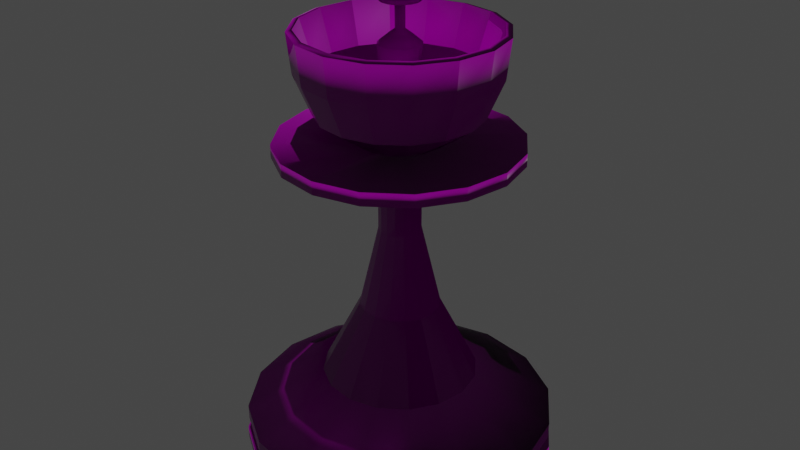 # Source: Prakt67.blend  (saved by Blender 4.0.36; exported with 4.5.12 LTS)
import bpy
from mathutils import Matrix  # noqa: F401  (used for matrix-valued properties, if any)

bpy.ops.wm.read_factory_settings(use_empty=True)
scene = bpy.context.scene
scene.name = 'Scene'

# ---- collections
col_collection = bpy.data.collections.new('Collection'); scene.collection.children.link(col_collection)

# ---- images (referenced by path relative to the original .blend; pixels are not part of the script)
import os
ASSET_DIR = os.environ.get("B2B_ASSET_DIR", "")  # directory of the original .blend (textures are referenced by path, not embedded)
HERE = os.path.dirname(os.path.abspath(__file__))  # packed textures are extracted next to this script under _unpacked/

def load_image(name, relpath, width, height, colorspace="sRGB"):
    """Load a texture the original file referenced (path relative to the .blend, or extracted next to this script)."""
    p = next((c for c in (os.path.join(HERE, relpath), os.path.join(ASSET_DIR, relpath)) if relpath and os.path.exists(c)), "")
    if p:
        img = bpy.data.images.load(p, check_existing=True)
        img.name = name
    else:  # same state as the original file: an image datablock whose file is absent (Cycles renders it pink)
        img = bpy.data.images.new(name, width, height)
        img.source = "FILE"
        img.filepath = "//" + (relpath or name)
    img.colorspace_settings.name = colorspace
    return img
img_wood067_1k_jpg_displacement_jpg = load_image('Wood067_1K-JPG_Displacement.jpg', 'Дерево/Wood067_1K-JPG_Displacement.jpg', 1024, 1024, 'Non-Color')
img_wood067_1k_jpg_color_jpg_001 = load_image('Wood067_1K-JPG_Color.jpg.001', 'Дерево/Wood067_1K-JPG_Color.jpg', 1024, 1024, 'sRGB')
img_wood067_1k_jpg_roughness_jpg = load_image('Wood067_1K-JPG_Roughness.jpg', 'Дерево/Wood067_1K-JPG_Roughness.jpg', 1024, 1024, 'Non-Color')
img_wood067_1k_jpg_normalgl_jpg = load_image('Wood067_1K-JPG_NormalGL.jpg', 'Дерево/Wood067_1K-JPG_NormalGL.jpg', 1024, 1024, 'Non-Color')

# ---- materials (node trees are filled in below, after node groups)
mat_material = bpy.data.materials.new('Material')
mat_material.use_transparent_shadow = False

# ---- material node trees
mat_material.use_nodes = True; mat_material.node_tree.nodes.clear()
_N = mat_material.node_tree.nodes; _L = mat_material.node_tree.links
n0 = _N.new('NodeFrame'); n0.name = 'Frame'; n0.location = (-1270, 340)
n0.label = 'Mapping'
n0.width = 400
n1 = _N.new('NodeFrame'); n1.name = 'Frame.001'; n1.location = (-628, 540)
n1.label = 'Textures'
n1.width = 358
n2 = _N.new('ShaderNodeOutputMaterial'); n2.name = 'Material Output'; n2.location = (300, 300)
n3 = _N.new('ShaderNodeTexImage'); n3.name = 'Image Texture'; n3.location = (88, -880)
n3.label = 'Displacement'
n3.image = img_wood067_1k_jpg_displacement_jpg
n4 = _N.new('ShaderNodeDisplacement'); n4.name = 'Displacement'; n4.location = (110, -400)
n4.inputs[2].default_value = 1.0
n5 = _N.new('ShaderNodeTexImage'); n5.name = 'Image Texture.001'; n5.location = (88, -40)
n5.label = 'Base Color'
n5.image = img_wood067_1k_jpg_color_jpg_001
n5.extension = 'EXTEND'
n6 = _N.new('ShaderNodeTexImage'); n6.name = 'Image Texture.002'; n6.location = (88, -320)
n6.label = 'Roughness'
n6.image = img_wood067_1k_jpg_roughness_jpg
n7 = _N.new('ShaderNodeTexImage'); n7.name = 'Image Texture.003'; n7.location = (88, -600)
n7.label = 'Normal'
n7.image = img_wood067_1k_jpg_normalgl_jpg
n8 = _N.new('ShaderNodeMapping'); n8.name = 'Mapping'; n8.location = (230, -40)
n9 = _N.new('NodeReroute'); n9.name = 'Reroute'; n9.location = (38, -596)
n9.width = 16
n9.socket_idname = 'NodeSocketVector'
n10 = _N.new('ShaderNodeTexCoord'); n10.name = 'Texture Coordinate'; n10.location = (30, -40)
n11 = _N.new('ShaderNodeBsdfPrincipled'); n11.name = 'Principled BSDF'; n11.location = (10, 300)
n11.inputs[3].default_value = 1.45
n12 = _N.new('ShaderNodeNormalMap'); n12.name = 'Normal Map'; n12.location = (-240, -60)
n12.uv_map = 'UVMap'
n12.inputs[0].default_value = 5.7
n3.parent = n1
n5.parent = n1
n6.parent = n1
n7.parent = n1
n8.parent = n0
n9.parent = n1
n10.parent = n0
_L.new(n11.outputs[0], n2.inputs[0])
_L.new(n3.outputs[0], n4.inputs[0])
_L.new(n4.outputs[0], n2.inputs[2])
_L.new(n5.outputs[0], n11.inputs[0])
_L.new(n7.outputs[0], n12.inputs[1])
_L.new(n12.outputs[0], n11.inputs[5])
_L.new(n9.outputs[0], n5.inputs[0])
_L.new(n9.outputs[0], n6.inputs[0])
_L.new(n9.outputs[0], n7.inputs[0])
_L.new(n9.outputs[0], n3.inputs[0])
_L.new(n8.outputs[0], n9.inputs[0])
_L.new(n10.outputs[2], n8.inputs[0])
_L.new(n6.outputs[0], n11.inputs[2])
n2.is_active_output = True

# ---- world
world_world = bpy.data.worlds.new('World'); scene.world = world_world
world_world.use_nodes = True; world_world.node_tree.nodes.clear()
_N = world_world.node_tree.nodes; _L = world_world.node_tree.links
n0 = _N.new('ShaderNodeOutputWorld'); n0.name = 'World Output'; n0.location = (300, 300)
n1 = _N.new('ShaderNodeBackground'); n1.name = 'Background'; n1.location = (10, 300)
n1.inputs[0].default_value = (0.05088, 0.05088, 0.05088, 1.0)
_L.new(n1.outputs[0], n0.inputs[0])
n0.is_active_output = True
world_world.color = (0.05088, 0.05088, 0.05088)
world_world.use_sun_shadow = False
world_world.sun_shadow_jitter_overblur = 0.0

# ---- lights
light_sun = bpy.data.lights.new('Sun', 'SUN')
light_sun.transmission_factor = 0.0
light_sun.energy = 1.0

# ---- meshes
me_plane = bpy.data.meshes.new('Plane')
me_plane.from_pydata([(0.0, 0.0, 0.0), (6.344e-18, -0.2991, 0.02857), (6.344e-18, -0.4, 0.02857), (-1.972e-32, -0.4, -8.882e-17), (6.344e-18, -0.2991, 0.05715), (6.344e-18, -0.3958, 0.05715), (6.344e-18, -0.3958, 0.09671), (0.004348, -0.3958, 0.09671), (0.004348, -0.198, 0.2022), (0.004348, -0.1013, 0.3934), (0.004348, -0.05297, 0.6), (0.004348, -0.05297, 0.7978), (0.004348, -0.3013, 0.7978), (0.004348, -0.3013, 0.8308), (0.004348, -0.1035, 0.8308), (0.004348, -0.2024, 0.899), (0.004348, -0.2442, 0.9979), (0.004348, -0.2552, 1.097), (0.004348, -0.2398, 1.101), (0.004348, -0.2068, 0.9979), (0.004348, -0.1057, 0.9033), (0.004348, -0.04418, 0.9012), (0.004348, -0.0222, 1.002), (0.004348, -0.05077, 1.026), (0.004348, -0.05297, 1.064), (0.004348, -0.02879, 1.084), (0.004348, -0.01121, 1.097), (0.004348, -0.01121, 1.162), (0.004348, -0.0481, 1.162), (0.004348, -0.0481, 1.177), (0.004348, -0.01121, 1.177), (0.004348, -0.01121, 1.211), (0.004348, -0.002306, 1.211), (0.1145, -0.2764, 0.02857), (0.1531, -0.3696, 0.02857), (0.1531, -0.3696, -8.882e-17), (0.1145, -0.2764, 0.05715), (0.1515, -0.3657, 0.05715), (0.1515, -0.3657, 0.09671), (0.1555, -0.3641, 0.09671), (0.0798, -0.1813, 0.2022), (0.04279, -0.09195, 0.3934), (0.02429, -0.04727, 0.6), (0.02429, -0.04727, 0.7978), (0.1193, -0.2767, 0.7978), (0.1193, -0.2767, 0.8308), (0.04363, -0.09398, 0.8308), (0.08148, -0.1854, 0.899), (0.09746, -0.2239, 0.9979), (0.1017, -0.2341, 1.097), (0.09578, -0.2199, 1.101), (0.08317, -0.1894, 0.9979), (0.04447, -0.09601, 0.9033), (0.02092, -0.03915, 0.9012), (0.01251, -0.01885, 1.002), (0.02345, -0.04524, 1.026), (0.02429, -0.04727, 1.064), (0.01504, -0.02494, 1.084), (0.008306, -0.008692, 1.097), (0.008306, -0.008692, 1.162), (0.02242, -0.04277, 1.162), (0.02242, -0.04277, 1.177), (0.008306, -0.008692, 1.177), (0.008306, -0.008692, 1.211), (0.004899, -0.0004664, 1.211), (0.2115, -0.2115, 0.02857), (0.2829, -0.2829, 0.02857), (0.2829, -0.2829, -8.882e-17), (0.2115, -0.2115, 0.05715), (0.2799, -0.2799, 0.05715), (0.2799, -0.2799, 0.09671), (0.283, -0.2768, 0.09671), (0.1431, -0.137, 0.2022), (0.07472, -0.06857, 0.3934), (0.04053, -0.03438, 0.6), (0.04053, -0.03438, 0.7978), (0.2162, -0.21, 0.7978), (0.2162, -0.21, 0.8308), (0.07628, -0.07013, 0.8308), (0.1462, -0.1401, 0.899), (0.1757, -0.1696, 0.9979), (0.1835, -0.1774, 1.097), (0.1726, -0.1665, 1.101), (0.1493, -0.1432, 0.9979), (0.07783, -0.07168, 0.9033), (0.03431, -0.02816, 0.9012), (0.01877, -0.01262, 1.002), (0.03898, -0.03283, 1.026), (0.04053, -0.03438, 1.064), (0.02343, -0.01729, 1.084), (0.011, -0.004852, 1.097), (0.011, -0.004852, 1.162), (0.03708, -0.03093, 1.162), (0.03708, -0.03093, 1.177), (0.011, -0.004852, 1.177), (0.011, -0.004852, 1.211), (0.004705, 0.001444, 1.211), (0.2764, -0.1145, 0.02857), (0.3696, -0.1531, 0.02857), (0.3696, -0.1531, -8.882e-17), (0.2764, -0.1145, 0.05715), (0.3657, -0.1515, 0.05715), (0.3657, -0.1515, 0.09671), (0.3674, -0.1475, 0.09671), (0.1846, -0.07177, 0.2022), (0.09528, -0.03476, 0.3934), (0.0506, -0.01625, 0.6), (0.0506, -0.01625, 0.7978), (0.2801, -0.1113, 0.7978), (0.2801, -0.1113, 0.8308), (0.09731, -0.0356, 0.8308), (0.1887, -0.07345, 0.899), (0.2273, -0.08943, 0.9979), (0.2374, -0.09364, 1.097), (0.2232, -0.08775, 1.101), (0.1927, -0.07513, 0.9979), (0.09934, -0.03644, 0.9033), (0.04248, -0.01289, 0.9012), (0.02217, -0.004478, 1.002), (0.04857, -0.01541, 1.026), (0.0506, -0.01625, 1.064), (0.02826, -0.007002, 1.084), (0.01202, -0.0002728, 1.097), (0.01202, -0.0002728, 1.162), (0.0461, -0.01439, 1.162), (0.0461, -0.01439, 1.177), (0.01202, -0.0002728, 1.177), (0.01202, -0.0002728, 1.211), (0.003794, 0.003134, 1.211), (0.2991, 1.308e-08, 0.02857), (0.4, 1.749e-08, 0.02857), (0.4, 1.749e-08, -8.882e-17), (0.2991, 1.308e-08, 0.05715), (0.3958, 1.73e-08, 0.05715), (0.3958, 1.73e-08, 0.09671), (0.3958, 0.004348, 0.09671), (0.198, 0.004348, 0.2022), (0.1013, 0.004348, 0.3934), (0.05297, 0.004348, 0.6), (0.05297, 0.004348, 0.7978), (0.3013, 0.004348, 0.7978), (0.3013, 0.004348, 0.8308), (0.1035, 0.004348, 0.8308), (0.2024, 0.004348, 0.899), (0.2442, 0.004348, 0.9979), (0.2552, 0.004348, 1.097), (0.2398, 0.004348, 1.101), (0.2068, 0.004348, 0.9979), (0.1057, 0.004348, 0.9033), (0.04418, 0.004348, 0.9012), (0.0222, 0.004348, 1.002), (0.05077, 0.004348, 1.026), (0.05297, 0.004348, 1.064), (0.02879, 0.004348, 1.084), (0.01121, 0.004348, 1.097), (0.01121, 0.004348, 1.162), (0.0481, 0.004348, 1.162), (0.0481, 0.004348, 1.177), (0.01121, 0.004348, 1.177), (0.01121, 0.004348, 1.211), (0.002306, 0.004348, 1.211), (0.2764, 0.1145, 0.02857), (0.3696, 0.1531, 0.02857), (0.3696, 0.1531, -8.882e-17), (0.2764, 0.1145, 0.05715), (0.3657, 0.1515, 0.05715), (0.3657, 0.1515, 0.09671), (0.3641, 0.1555, 0.09671), (0.1813, 0.0798, 0.2022), (0.09195, 0.04279, 0.3934), (0.04727, 0.02429, 0.6), (0.04727, 0.02429, 0.7978), (0.2767, 0.1193, 0.7978), (0.2767, 0.1193, 0.8308), (0.09398, 0.04363, 0.8308), (0.1854, 0.08148, 0.899), (0.2239, 0.09746, 0.9979), (0.2341, 0.1017, 1.097), (0.2199, 0.09578, 1.101), (0.1894, 0.08317, 0.9979), (0.09601, 0.04447, 0.9033), (0.03915, 0.02092, 0.9012), (0.01885, 0.01251, 1.002), (0.04524, 0.02345, 1.026), (0.04727, 0.02429, 1.064), (0.02494, 0.01504, 1.084), (0.008692, 0.008306, 1.097), (0.008692, 0.008306, 1.162), (0.04277, 0.02242, 1.162), (0.04277, 0.02242, 1.177), (0.008692, 0.008306, 1.177), (0.008692, 0.008306, 1.211), (0.0004664, 0.004899, 1.211), (0.2115, 0.2115, 0.02857), (0.2829, 0.2829, 0.02857), (0.2829, 0.2829, -8.882e-17), (0.2115, 0.2115, 0.05715), (0.2799, 0.2799, 0.05715), (0.2799, 0.2799, 0.09671), (0.2768, 0.283, 0.09671), (0.137, 0.1431, 0.2022), (0.06857, 0.07472, 0.3934), (0.03438, 0.04053, 0.6), (0.03438, 0.04053, 0.7978), (0.21, 0.2162, 0.7978), (0.21, 0.2162, 0.8308), (0.07013, 0.07628, 0.8308), (0.1401, 0.1462, 0.899), (0.1696, 0.1757, 0.9979), (0.1774, 0.1835, 1.097), (0.1665, 0.1726, 1.101), (0.1432, 0.1493, 0.9979), (0.07168, 0.07783, 0.9033), (0.02816, 0.03431, 0.9012), (0.01262, 0.01877, 1.002), (0.03283, 0.03898, 1.026), (0.03438, 0.04053, 1.064), (0.01729, 0.02343, 1.084), (0.004852, 0.011, 1.097), (0.004852, 0.011, 1.162), (0.03093, 0.03708, 1.162), (0.03093, 0.03708, 1.177), (0.004852, 0.011, 1.177), (0.004852, 0.011, 1.211), (-0.001444, 0.004705, 1.211), (0.1145, 0.2764, 0.02857), (0.1531, 0.3696, 0.02857), (0.1531, 0.3696, -8.882e-17), (0.1145, 0.2764, 0.05715), (0.1515, 0.3657, 0.05715), (0.1515, 0.3657, 0.09671), (0.1475, 0.3674, 0.09671), (0.07177, 0.1846, 0.2022), (0.03476, 0.09528, 0.3934), (0.01625, 0.0506, 0.6), (0.01625, 0.0506, 0.7978), (0.1113, 0.2801, 0.7978), (0.1113, 0.2801, 0.8308), (0.0356, 0.09731, 0.8308), (0.07345, 0.1887, 0.899), (0.08943, 0.2273, 0.9979), (0.09364, 0.2374, 1.097), (0.08775, 0.2232, 1.101), (0.07513, 0.1927, 0.9979), (0.03644, 0.09934, 0.9033), (0.01289, 0.04248, 0.9012), (0.004478, 0.02217, 1.002), (0.01541, 0.04857, 1.026), (0.01625, 0.0506, 1.064), (0.007002, 0.02826, 1.084), (0.0002728, 0.01202, 1.097), (0.0002728, 0.01202, 1.162), (0.01439, 0.0461, 1.162), (0.01439, 0.0461, 1.177), (0.0002728, 0.01202, 1.177), (0.0002728, 0.01202, 1.211), (-0.003134, 0.003794, 1.211), (-2.615e-08, 0.2991, 0.02857), (-3.497e-08, 0.4, 0.02857), (-3.497e-08, 0.4, -8.882e-17), (-2.615e-08, 0.2991, 0.05715), (-3.461e-08, 0.3958, 0.05715), (-3.461e-08, 0.3958, 0.09671), (-0.004348, 0.3958, 0.09671), (-0.004348, 0.198, 0.2022), (-0.004348, 0.1013, 0.3934), (-0.004348, 0.05297, 0.6), (-0.004348, 0.05297, 0.7978), (-0.004348, 0.3013, 0.7978), (-0.004348, 0.3013, 0.8308), (-0.004348, 0.1035, 0.8308), (-0.004348, 0.2024, 0.899), (-0.004348, 0.2442, 0.9979), (-0.004348, 0.2552, 1.097), (-0.004348, 0.2398, 1.101), (-0.004348, 0.2068, 0.9979), (-0.004348, 0.1057, 0.9033), (-0.004348, 0.04418, 0.9012), (-0.004348, 0.0222, 1.002), (-0.004348, 0.05077, 1.026), (-0.004348, 0.05297, 1.064), (-0.004348, 0.02879, 1.084), (-0.004348, 0.01121, 1.097), (-0.004348, 0.01121, 1.162), (-0.004348, 0.0481, 1.162), (-0.004348, 0.0481, 1.177), (-0.004348, 0.01121, 1.177), (-0.004348, 0.01121, 1.211), (-0.004348, 0.002306, 1.211), (-0.1145, 0.2764, 0.02857), (-0.1531, 0.3696, 0.02857), (-0.1531, 0.3696, -8.882e-17), (-0.1145, 0.2764, 0.05715), (-0.1515, 0.3657, 0.05715), (-0.1515, 0.3657, 0.09671), (-0.1555, 0.3641, 0.09671), (-0.0798, 0.1813, 0.2022), (-0.04279, 0.09195, 0.3934), (-0.02429, 0.04727, 0.6), (-0.02429, 0.04727, 0.7978), (-0.1193, 0.2767, 0.7978), (-0.1193, 0.2767, 0.8308), (-0.04363, 0.09398, 0.8308), (-0.08148, 0.1854, 0.899), (-0.09746, 0.2239, 0.9979), (-0.1017, 0.2341, 1.097), (-0.09578, 0.2199, 1.101), (-0.08317, 0.1894, 0.9979), (-0.04447, 0.09601, 0.9033), (-0.02092, 0.03915, 0.9012), (-0.01251, 0.01885, 1.002), (-0.02345, 0.04524, 1.026), (-0.02429, 0.04727, 1.064), (-0.01504, 0.02494, 1.084), (-0.008306, 0.008692, 1.097), (-0.008306, 0.008692, 1.162), (-0.02242, 0.04277, 1.162), (-0.02242, 0.04277, 1.177), (-0.008306, 0.008692, 1.177), (-0.008306, 0.008692, 1.211), (-0.004899, 0.0004664, 1.211), (-0.2115, 0.2115, 0.02857), (-0.2829, 0.2829, 0.02857), (-0.2829, 0.2829, -8.882e-17), (-0.2115, 0.2115, 0.05715), (-0.2799, 0.2799, 0.05715), (-0.2799, 0.2799, 0.09671), (-0.283, 0.2768, 0.09671), (-0.1431, 0.137, 0.2022), (-0.07472, 0.06857, 0.3934), (-0.04053, 0.03438, 0.6), (-0.04053, 0.03438, 0.7978), (-0.2162, 0.21, 0.7978), (-0.2162, 0.21, 0.8308), (-0.07628, 0.07013, 0.8308), (-0.1462, 0.1401, 0.899), (-0.1757, 0.1696, 0.9979), (-0.1835, 0.1774, 1.097), (-0.1726, 0.1665, 1.101), (-0.1493, 0.1432, 0.9979), (-0.07783, 0.07168, 0.9033), (-0.03431, 0.02816, 0.9012), (-0.01877, 0.01262, 1.002), (-0.03898, 0.03283, 1.026), (-0.04053, 0.03438, 1.064), (-0.02343, 0.01729, 1.084), (-0.011, 0.004852, 1.097), (-0.011, 0.004852, 1.162), (-0.03708, 0.03093, 1.162), (-0.03708, 0.03093, 1.177), (-0.011, 0.004852, 1.177), (-0.011, 0.004852, 1.211), (-0.004705, -0.001444, 1.211), (-0.2764, 0.1145, 0.02857), (-0.3696, 0.1531, 0.02857), (-0.3696, 0.1531, -8.882e-17), (-0.2764, 0.1145, 0.05715), (-0.3657, 0.1515, 0.05715), (-0.3657, 0.1515, 0.09671), (-0.3674, 0.1475, 0.09671), (-0.1846, 0.07177, 0.2022), (-0.09528, 0.03476, 0.3934), (-0.0506, 0.01625, 0.6), (-0.0506, 0.01625, 0.7978), (-0.2801, 0.1113, 0.7978), (-0.2801, 0.1113, 0.8308), (-0.09731, 0.0356, 0.8308), (-0.1887, 0.07345, 0.899), (-0.2273, 0.08943, 0.9979), (-0.2374, 0.09364, 1.097), (-0.2232, 0.08775, 1.101), (-0.1927, 0.07513, 0.9979), (-0.09934, 0.03644, 0.9033), (-0.04248, 0.01289, 0.9012), (-0.02217, 0.004478, 1.002), (-0.04857, 0.01541, 1.026), (-0.0506, 0.01625, 1.064), (-0.02826, 0.007002, 1.084), (-0.01202, 0.0002728, 1.097), (-0.01202, 0.0002728, 1.162), (-0.0461, 0.01439, 1.162), (-0.0461, 0.01439, 1.177), (-0.01202, 0.0002728, 1.177), (-0.01202, 0.0002728, 1.211), (-0.003794, -0.003134, 1.211), (-0.2991, -3.567e-09, 0.02857), (-0.4, -4.77e-09, 0.02857), (-0.4, -4.77e-09, -8.882e-17), (-0.2991, -3.567e-09, 0.05715), (-0.3958, -4.72e-09, 0.05715), (-0.3958, -4.72e-09, 0.09671), (-0.3958, -0.004348, 0.09671), (-0.198, -0.004348, 0.2022), (-0.1013, -0.004348, 0.3934), (-0.05297, -0.004348, 0.6), (-0.05297, -0.004348, 0.7978), (-0.3013, -0.004348, 0.7978), (-0.3013, -0.004348, 0.8308), (-0.1035, -0.004348, 0.8308), (-0.2024, -0.004348, 0.899), (-0.2442, -0.004348, 0.9979), (-0.2552, -0.004348, 1.097), (-0.2398, -0.004348, 1.101), (-0.2068, -0.004348, 0.9979), (-0.1057, -0.004348, 0.9033), (-0.04418, -0.004348, 0.9012), (-0.0222, -0.004348, 1.002), (-0.05077, -0.004348, 1.026), (-0.05297, -0.004348, 1.064), (-0.02879, -0.004348, 1.084), (-0.01121, -0.004348, 1.097), (-0.01121, -0.004348, 1.162), (-0.0481, -0.004348, 1.162), (-0.0481, -0.004348, 1.177), (-0.01121, -0.004348, 1.177), (-0.01121, -0.004348, 1.211), (-0.002306, -0.004348, 1.211), (-0.2764, -0.1145, 0.02857), (-0.3696, -0.1531, 0.02857), (-0.3696, -0.1531, -8.882e-17), (-0.2764, -0.1145, 0.05715), (-0.3657, -0.1515, 0.05715), (-0.3657, -0.1515, 0.09671), (-0.3641, -0.1555, 0.09671), (-0.1813, -0.0798, 0.2022), (-0.09195, -0.04279, 0.3934), (-0.04727, -0.02429, 0.6), (-0.04727, -0.02429, 0.7978), (-0.2767, -0.1193, 0.7978), (-0.2767, -0.1193, 0.8308), (-0.09398, -0.04363, 0.8308), (-0.1854, -0.08148, 0.899), (-0.2239, -0.09746, 0.9979), (-0.2341, -0.1017, 1.097), (-0.2199, -0.09578, 1.101), (-0.1894, -0.08317, 0.9979), (-0.09601, -0.04447, 0.9033), (-0.03915, -0.02092, 0.9012), (-0.01885, -0.01251, 1.002), (-0.04524, -0.02345, 1.026), (-0.04727, -0.02429, 1.064), (-0.02494, -0.01504, 1.084), (-0.008692, -0.008306, 1.097), (-0.008692, -0.008306, 1.162), (-0.04277, -0.02242, 1.162), (-0.04277, -0.02242, 1.177), (-0.008692, -0.008306, 1.177), (-0.008692, -0.008306, 1.211), (-0.0004664, -0.004899, 1.211), (-0.2115, -0.2115, 0.02857), (-0.2829, -0.2829, 0.02857), (-0.2829, -0.2829, -8.882e-17), (-0.2115, -0.2115, 0.05715), (-0.2799, -0.2799, 0.05715), (-0.2799, -0.2799, 0.09671), (-0.2768, -0.283, 0.09671), (-0.137, -0.1431, 0.2022), (-0.06857, -0.07472, 0.3934), (-0.03438, -0.04053, 0.6), (-0.03438, -0.04053, 0.7978), (-0.21, -0.2162, 0.7978), (-0.21, -0.2162, 0.8308), (-0.07013, -0.07628, 0.8308), (-0.1401, -0.1462, 0.899), (-0.1696, -0.1757, 0.9979), (-0.1774, -0.1835, 1.097), (-0.1665, -0.1726, 1.101), (-0.1432, -0.1493, 0.9979), (-0.07168, -0.07783, 0.9033), (-0.02816, -0.03431, 0.9012), (-0.01262, -0.01877, 1.002), (-0.03283, -0.03898, 1.026), (-0.03438, -0.04053, 1.064), (-0.01729, -0.02343, 1.084), (-0.004852, -0.011, 1.097), (-0.004852, -0.011, 1.162), (-0.03093, -0.03708, 1.162), (-0.03093, -0.03708, 1.177), (-0.004852, -0.011, 1.177), (-0.004852, -0.011, 1.211), (0.001444, -0.004705, 1.211), (-0.1145, -0.2764, 0.02857), (-0.1531, -0.3696, 0.02857), (-0.1531, -0.3696, -8.882e-17), (-0.1145, -0.2764, 0.05715), (-0.1515, -0.3657, 0.05715), (-0.1515, -0.3657, 0.09671), (-0.1475, -0.3674, 0.09671), (-0.07177, -0.1846, 0.2022), (-0.03476, -0.09528, 0.3934), (-0.01625, -0.0506, 0.6), (-0.01625, -0.0506, 0.7978), (-0.1113, -0.2801, 0.7978), (-0.1113, -0.2801, 0.8308), (-0.0356, -0.09731, 0.8308), (-0.07345, -0.1887, 0.899), (-0.08943, -0.2273, 0.9979), (-0.09364, -0.2374, 1.097), (-0.08775, -0.2232, 1.101), (-0.07513, -0.1927, 0.9979), (-0.03644, -0.09934, 0.9033), (-0.01289, -0.04248, 0.9012), (-0.004478, -0.02217, 1.002), (-0.01541, -0.04857, 1.026), (-0.01625, -0.0506, 1.064), (-0.007002, -0.02826, 1.084), (-0.0002728, -0.01202, 1.097), (-0.0002728, -0.01202, 1.162), (-0.01439, -0.0461, 1.162), (-0.01439, -0.0461, 1.177), (-0.0002728, -0.01202, 1.177), (-0.0002728, -0.01202, 1.211), (0.003134, -0.003794, 1.211)], [], [(4, 5, 37, 36), (36, 37, 69, 68), (68, 69, 101, 100), (100, 101, 133, 132), (132, 133, 165, 164), (164, 165, 197, 196), (196, 197, 229, 228), (228, 229, 261, 260), (260, 261, 293, 292), (292, 293, 325, 324), (324, 325, 357, 356), (356, 357, 389, 388), (388, 389, 421, 420), (420, 421, 453, 452), (452, 453, 485, 484), (484, 485, 5, 4), (1, 4, 36, 33), (33, 36, 68, 65), (65, 68, 100, 97), (97, 100, 132, 129), (129, 132, 164, 161), (161, 164, 196, 193), (193, 196, 228, 225), (225, 228, 260, 257), (257, 260, 292, 289), (289, 292, 324, 321), (321, 324, 356, 353), (353, 356, 388, 385), (385, 388, 420, 417), (417, 420, 452, 449), (449, 452, 484, 481), (481, 484, 4, 1), (2, 1, 33, 34), (34, 33, 65, 66), (66, 65, 97, 98), (98, 97, 129, 130), (130, 129, 161, 162), (162, 161, 193, 194), (194, 193, 225, 226), (226, 225, 257, 258), (258, 257, 289, 290), (290, 289, 321, 322), (322, 321, 353, 354), (354, 353, 385, 386), (386, 385, 417, 418), (418, 417, 449, 450), (450, 449, 481, 482), (482, 481, 1, 2), (3, 2, 34, 35), (35, 34, 66, 67), (67, 66, 98, 99), (99, 98, 130, 131), (131, 130, 162, 163), (163, 162, 194, 195), (195, 194, 226, 227), (227, 226, 258, 259), (259, 258, 290, 291), (291, 290, 322, 323), (323, 322, 354, 355), (355, 354, 386, 387), (387, 386, 418, 419), (419, 418, 450, 451), (451, 450, 482, 483), (483, 482, 2, 3), (0, 3, 35), (0, 35, 67), (0, 67, 99), (0, 99, 131), (0, 131, 163), (0, 163, 195), (0, 195, 227), (0, 227, 259), (0, 259, 291), (0, 291, 323), (0, 323, 355), (0, 355, 387), (0, 387, 419), (0, 419, 451), (0, 451, 483), (0, 483, 3), (5, 6, 38, 37), (37, 38, 70, 69), (69, 70, 102, 101), (101, 102, 134, 133), (133, 134, 166, 165), (165, 166, 198, 197), (197, 198, 230, 229), (229, 230, 262, 261), (261, 262, 294, 293), (293, 294, 326, 325), (325, 326, 358, 357), (357, 358, 390, 389), (389, 390, 422, 421), (421, 422, 454, 453), (453, 454, 486, 485), (485, 486, 6, 5), (6, 7, 39, 38), (38, 39, 71, 70), (70, 71, 103, 102), (102, 103, 135, 134), (134, 135, 167, 166), (166, 167, 199, 198), (198, 199, 231, 230), (230, 231, 263, 262), (262, 263, 295, 294), (294, 295, 327, 326), (326, 327, 359, 358), (358, 359, 391, 390), (390, 391, 423, 422), (422, 423, 455, 454), (454, 455, 487, 486), (486, 487, 7, 6), (7, 8, 40, 39), (39, 40, 72, 71), (71, 72, 104, 103), (103, 104, 136, 135), (135, 136, 168, 167), (167, 168, 200, 199), (199, 200, 232, 231), (231, 232, 264, 263), (263, 264, 296, 295), (295, 296, 328, 327), (327, 328, 360, 359), (359, 360, 392, 391), (391, 392, 424, 423), (423, 424, 456, 455), (455, 456, 488, 487), (487, 488, 8, 7), (8, 9, 41, 40), (40, 41, 73, 72), (72, 73, 105, 104), (104, 105, 137, 136), (136, 137, 169, 168), (168, 169, 201, 200), (200, 201, 233, 232), (232, 233, 265, 264), (264, 265, 297, 296), (296, 297, 329, 328), (328, 329, 361, 360), (360, 361, 393, 392), (392, 393, 425, 424), (424, 425, 457, 456), (456, 457, 489, 488), (488, 489, 9, 8), (9, 10, 42, 41), (41, 42, 74, 73), (73, 74, 106, 105), (105, 106, 138, 137), (137, 138, 170, 169), (169, 170, 202, 201), (201, 202, 234, 233), (233, 234, 266, 265), (265, 266, 298, 297), (297, 298, 330, 329), (329, 330, 362, 361), (361, 362, 394, 393), (393, 394, 426, 425), (425, 426, 458, 457), (457, 458, 490, 489), (489, 490, 10, 9), (10, 11, 43, 42), (42, 43, 75, 74), (74, 75, 107, 106), (106, 107, 139, 138), (138, 139, 171, 170), (170, 171, 203, 202), (202, 203, 235, 234), (234, 235, 267, 266), (266, 267, 299, 298), (298, 299, 331, 330), (330, 331, 363, 362), (362, 363, 395, 394), (394, 395, 427, 426), (426, 427, 459, 458), (458, 459, 491, 490), (490, 491, 11, 10), (11, 12, 44, 43), (43, 44, 76, 75), (75, 76, 108, 107), (107, 108, 140, 139), (139, 140, 172, 171), (171, 172, 204, 203), (203, 204, 236, 235), (235, 236, 268, 267), (267, 268, 300, 299), (299, 300, 332, 331), (331, 332, 364, 363), (363, 364, 396, 395), (395, 396, 428, 427), (427, 428, 460, 459), (459, 460, 492, 491), (491, 492, 12, 11), (12, 13, 45, 44), (44, 45, 77, 76), (76, 77, 109, 108), (108, 109, 141, 140), (140, 141, 173, 172), (172, 173, 205, 204), (204, 205, 237, 236), (236, 237, 269, 268), (268, 269, 301, 300), (300, 301, 333, 332), (332, 333, 365, 364), (364, 365, 397, 396), (396, 397, 429, 428), (428, 429, 461, 460), (460, 461, 493, 492), (492, 493, 13, 12), (13, 14, 46, 45), (45, 46, 78, 77), (77, 78, 110, 109), (109, 110, 142, 141), (141, 142, 174, 173), (173, 174, 206, 205), (205, 206, 238, 237), (237, 238, 270, 269), (269, 270, 302, 301), (301, 302, 334, 333), (333, 334, 366, 365), (365, 366, 398, 397), (397, 398, 430, 429), (429, 430, 462, 461), (461, 462, 494, 493), (493, 494, 14, 13), (14, 15, 47, 46), (46, 47, 79, 78), (78, 79, 111, 110), (110, 111, 143, 142), (142, 143, 175, 174), (174, 175, 207, 206), (206, 207, 239, 238), (238, 239, 271, 270), (270, 271, 303, 302), (302, 303, 335, 334), (334, 335, 367, 366), (366, 367, 399, 398), (398, 399, 431, 430), (430, 431, 463, 462), (462, 463, 495, 494), (494, 495, 15, 14), (15, 16, 48, 47), (47, 48, 80, 79), (79, 80, 112, 111), (111, 112, 144, 143), (143, 144, 176, 175), (175, 176, 208, 207), (207, 208, 240, 239), (239, 240, 272, 271), (271, 272, 304, 303), (303, 304, 336, 335), (335, 336, 368, 367), (367, 368, 400, 399), (399, 400, 432, 431), (431, 432, 464, 463), (463, 464, 496, 495), (495, 496, 16, 15), (16, 17, 49, 48), (48, 49, 81, 80), (80, 81, 113, 112), (112, 113, 145, 144), (144, 145, 177, 176), (176, 177, 209, 208), (208, 209, 241, 240), (240, 241, 273, 272), (272, 273, 305, 304), (304, 305, 337, 336), (336, 337, 369, 368), (368, 369, 401, 400), (400, 401, 433, 432), (432, 433, 465, 464), (464, 465, 497, 496), (496, 497, 17, 16), (17, 18, 50, 49), (49, 50, 82, 81), (81, 82, 114, 113), (113, 114, 146, 145), (145, 146, 178, 177), (177, 178, 210, 209), (209, 210, 242, 241), (241, 242, 274, 273), (273, 274, 306, 305), (305, 306, 338, 337), (337, 338, 370, 369), (369, 370, 402, 401), (401, 402, 434, 433), (433, 434, 466, 465), (465, 466, 498, 497), (497, 498, 18, 17), (18, 19, 51, 50), (50, 51, 83, 82), (82, 83, 115, 114), (114, 115, 147, 146), (146, 147, 179, 178), (178, 179, 211, 210), (210, 211, 243, 242), (242, 243, 275, 274), (274, 275, 307, 306), (306, 307, 339, 338), (338, 339, 371, 370), (370, 371, 403, 402), (402, 403, 435, 434), (434, 435, 467, 466), (466, 467, 499, 498), (498, 499, 19, 18), (19, 20, 52, 51), (51, 52, 84, 83), (83, 84, 116, 115), (115, 116, 148, 147), (147, 148, 180, 179), (179, 180, 212, 211), (211, 212, 244, 243), (243, 244, 276, 275), (275, 276, 308, 307), (307, 308, 340, 339), (339, 340, 372, 371), (371, 372, 404, 403), (403, 404, 436, 435), (435, 436, 468, 467), (467, 468, 500, 499), (499, 500, 20, 19), (20, 21, 53, 52), (52, 53, 85, 84), (84, 85, 117, 116), (116, 117, 149, 148), (148, 149, 181, 180), (180, 181, 213, 212), (212, 213, 245, 244), (244, 245, 277, 276), (276, 277, 309, 308), (308, 309, 341, 340), (340, 341, 373, 372), (372, 373, 405, 404), (404, 405, 437, 436), (436, 437, 469, 468), (468, 469, 501, 500), (500, 501, 21, 20), (21, 22, 54, 53), (53, 54, 86, 85), (85, 86, 118, 117), (117, 118, 150, 149), (149, 150, 182, 181), (181, 182, 214, 213), (213, 214, 246, 245), (245, 246, 278, 277), (277, 278, 310, 309), (309, 310, 342, 341), (341, 342, 374, 373), (373, 374, 406, 405), (405, 406, 438, 437), (437, 438, 470, 469), (469, 470, 502, 501), (501, 502, 22, 21), (22, 23, 55, 54), (54, 55, 87, 86), (86, 87, 119, 118), (118, 119, 151, 150), (150, 151, 183, 182), (182, 183, 215, 214), (214, 215, 247, 246), (246, 247, 279, 278), (278, 279, 311, 310), (310, 311, 343, 342), (342, 343, 375, 374), (374, 375, 407, 406), (406, 407, 439, 438), (438, 439, 471, 470), (470, 471, 503, 502), (502, 503, 23, 22), (23, 24, 56, 55), (55, 56, 88, 87), (87, 88, 120, 119), (119, 120, 152, 151), (151, 152, 184, 183), (183, 184, 216, 215), (215, 216, 248, 247), (247, 248, 280, 279), (279, 280, 312, 311), (311, 312, 344, 343), (343, 344, 376, 375), (375, 376, 408, 407), (407, 408, 440, 439), (439, 440, 472, 471), (471, 472, 504, 503), (503, 504, 24, 23), (24, 25, 57, 56), (56, 57, 89, 88), (88, 89, 121, 120), (120, 121, 153, 152), (152, 153, 185, 184), (184, 185, 217, 216), (216, 217, 249, 248), (248, 249, 281, 280), (280, 281, 313, 312), (312, 313, 345, 344), (344, 345, 377, 376), (376, 377, 409, 408), (408, 409, 441, 440), (440, 441, 473, 472), (472, 473, 505, 504), (504, 505, 25, 24), (25, 26, 58, 57), (57, 58, 90, 89), (89, 90, 122, 121), (121, 122, 154, 153), (153, 154, 186, 185), (185, 186, 218, 217), (217, 218, 250, 249), (249, 250, 282, 281), (281, 282, 314, 313), (313, 314, 346, 345), (345, 346, 378, 377), (377, 378, 410, 409), (409, 410, 442, 441), (441, 442, 474, 473), (473, 474, 506, 505), (505, 506, 26, 25), (26, 27, 59, 58), (58, 59, 91, 90), (90, 91, 123, 122), (122, 123, 155, 154), (154, 155, 187, 186), (186, 187, 219, 218), (218, 219, 251, 250), (250, 251, 283, 282), (282, 283, 315, 314), (314, 315, 347, 346), (346, 347, 379, 378), (378, 379, 411, 410), (410, 411, 443, 442), (442, 443, 475, 474), (474, 475, 507, 506), (506, 507, 27, 26), (27, 28, 60, 59), (59, 60, 92, 91), (91, 92, 124, 123), (123, 124, 156, 155), (155, 156, 188, 187), (187, 188, 220, 219), (219, 220, 252, 251), (251, 252, 284, 283), (283, 284, 316, 315), (315, 316, 348, 347), (347, 348, 380, 379), (379, 380, 412, 411), (411, 412, 444, 443), (443, 444, 476, 475), (475, 476, 508, 507), (507, 508, 28, 27), (28, 29, 61, 60), (60, 61, 93, 92), (92, 93, 125, 124), (124, 125, 157, 156), (156, 157, 189, 188), (188, 189, 221, 220), (220, 221, 253, 252), (252, 253, 285, 284), (284, 285, 317, 316), (316, 317, 349, 348), (348, 349, 381, 380), (380, 381, 413, 412), (412, 413, 445, 444), (444, 445, 477, 476), (476, 477, 509, 508), (508, 509, 29, 28), (29, 30, 62, 61), (61, 62, 94, 93), (93, 94, 126, 125), (125, 126, 158, 157), (157, 158, 190, 189), (189, 190, 222, 221), (221, 222, 254, 253), (253, 254, 286, 285), (285, 286, 318, 317), (317, 318, 350, 349), (349, 350, 382, 381), (381, 382, 414, 413), (413, 414, 446, 445), (445, 446, 478, 477), (477, 478, 510, 509), (509, 510, 30, 29), (30, 31, 63, 62), (62, 63, 95, 94), (94, 95, 127, 126), (126, 127, 159, 158), (158, 159, 191, 190), (190, 191, 223, 222), (222, 223, 255, 254), (254, 255, 287, 286), (286, 287, 319, 318), (318, 319, 351, 350), (350, 351, 383, 382), (382, 383, 415, 414), (414, 415, 447, 446), (446, 447, 479, 478), (478, 479, 511, 510), (510, 511, 31, 30), (31, 32, 64, 63), (63, 64, 96, 95), (95, 96, 128, 127), (127, 128, 160, 159), (159, 160, 192, 191), (191, 192, 224, 223), (223, 224, 256, 255), (255, 256, 288, 287), (287, 288, 320, 319), (319, 320, 352, 351), (351, 352, 384, 383), (383, 384, 416, 415), (415, 416, 448, 447), (447, 448, 480, 479), (479, 480, 512, 511), (511, 512, 32, 31), (64, 32, 512, 480, 448, 416, 384, 352, 320, 288, 256, 224, 192, 160, 128, 96)])
me_plane.polygons.foreach_set('use_smooth', [True] * 513)
_uv = me_plane.uv_layers.new(name='UVMap')
_uv.uv.foreach_set('vector', [0.4518, 0.6683, 0.4441, 0.6298, 0.5067, 0.6298, 0.4991, 0.6683, 0.4991, 0.6683, 0.5067, 0.6298, 0.5646, 0.6538, 0.5428, 0.6864, 0.5428, 0.6864, 0.5646, 0.6538, 0.6088, 0.6981, 0.5762, 0.7198, 0.5762, 0.7198, 0.6088, 0.6981, 0.6328, 0.7559, 0.5943, 0.7635, 0.5943, 0.7635, 0.6328, 0.7559, 0.6328, 0.8185, 0.5943, 0.8108, 0.5943, 0.8108, 0.6328, 0.8185, 0.6088, 0.8763, 0.5762, 0.8546, 0.5762, 0.8546, 0.6088, 0.8763, 0.5646, 0.9206, 0.5428, 0.888, 0.5428, 0.888, 0.5646, 0.9206, 0.5067, 0.9446, 0.4991, 0.9061, 0.4991, 0.9061, 0.5067, 0.9446, 0.4441, 0.9446, 0.4518, 0.9061, 0.4518, 0.9061, 0.4441, 0.9446, 0.3863, 0.9206, 0.4081, 0.888, 0.4081, 0.888, 0.3863, 0.9206, 0.342, 0.8763, 0.3746, 0.8546, 0.3746, 0.8546, 0.342, 0.8763, 0.318, 0.8185, 0.3565, 0.8108, 0.3565, 0.8108, 0.318, 0.8185, 0.318, 0.7559, 0.3565, 0.7635, 0.3565, 0.7635, 0.318, 0.7559, 0.342, 0.6981, 0.3746, 0.7198, 0.3746, 0.7198, 0.342, 0.6981, 0.3863, 0.6538, 0.4081, 0.6864, 0.4081, 0.6864, 0.3863, 0.6538, 0.4441, 0.6298, 0.4518, 0.6683, 0.2978, 0.7632, 0.2863, 0.7631, 0.2865, 0.7159, 0.2981, 0.7159, 0.2981, 0.7159, 0.2865, 0.7159, 0.2863, 0.6713, 0.2978, 0.6713, 0.2978, 0.6713, 0.2863, 0.6713, 0.2855, 0.6361, 0.2971, 0.6361, 0.272, 0.8058, 0.2604, 0.8058, 0.2611, 0.7631, 0.2727, 0.7632, 0.2727, 0.7632, 0.2611, 0.7631, 0.2614, 0.7159, 0.2729, 0.7159, 0.2729, 0.7159, 0.2614, 0.7159, 0.2611, 0.6713, 0.2727, 0.6713, 0.2727, 0.6713, 0.2611, 0.6713, 0.2604, 0.6361, 0.272, 0.6361, 0.2845, 0.8058, 0.2729, 0.8058, 0.2737, 0.7631, 0.2853, 0.7632, 0.2853, 0.7632, 0.2737, 0.7631, 0.2739, 0.7159, 0.2855, 0.7159, 0.2855, 0.7159, 0.2739, 0.7159, 0.2737, 0.6713, 0.2853, 0.6713, 0.2853, 0.6713, 0.2737, 0.6713, 0.2729, 0.6361, 0.2845, 0.6361, 0.3171, 0.8058, 0.3055, 0.8058, 0.3062, 0.7631, 0.3178, 0.7632, 0.3178, 0.7632, 0.3062, 0.7631, 0.3065, 0.7159, 0.318, 0.7159, 0.318, 0.7159, 0.3065, 0.7159, 0.3062, 0.6713, 0.3178, 0.6713, 0.3178, 0.6713, 0.3062, 0.6713, 0.3055, 0.6361, 0.3171, 0.6361, 0.2971, 0.8058, 0.2855, 0.8058, 0.2863, 0.7631, 0.2978, 0.7632, 7.788e-10, 0.1274, 0.04011, 0.1354, 0.04011, 0.1827, -4.478e-09, 0.1907, -4.478e-09, 0.1907, 0.04011, 0.1827, 0.05821, 0.2264, 0.02421, 0.2491, 0.02421, 0.2491, 0.05821, 0.2264, 0.09166, 0.2598, 0.06894, 0.2938, 0.06894, 0.2938, 0.09166, 0.2598, 0.1354, 0.2779, 0.1274, 0.318, 0.1274, 0.318, 0.1354, 0.2779, 0.1827, 0.2779, 0.1907, 0.318, 0.1907, 0.318, 0.1827, 0.2779, 0.2264, 0.2598, 0.2491, 0.2938, 0.2491, 0.2938, 0.2264, 0.2598, 0.2598, 0.2264, 0.2938, 0.2491, 0.2938, 0.2491, 0.2598, 0.2264, 0.2779, 0.1827, 0.318, 0.1907, 0.318, 0.1907, 0.2779, 0.1827, 0.2779, 0.1354, 0.318, 0.1274, 0.318, 0.1274, 0.2779, 0.1354, 0.2598, 0.09166, 0.2938, 0.06894, 0.2938, 0.06894, 0.2598, 0.09166, 0.2264, 0.05821, 0.2491, 0.02421, 0.2491, 0.02421, 0.2264, 0.05821, 0.1827, 0.04011, 0.1907, 5.01e-10, 0.1907, 5.01e-10, 0.1827, 0.04011, 0.1354, 0.04011, 0.1274, 2.756e-09, 0.1274, 2.756e-09, 0.1354, 0.04011, 0.09166, 0.05821, 0.06894, 0.02421, 0.06894, 0.02421, 0.09166, 0.05821, 0.05821, 0.09166, 0.02421, 0.06894, 0.02421, 0.06894, 0.05821, 0.09166, 0.04011, 0.1354, 7.788e-10, 0.1274, 0.6586, 0.1699, 0.647, 0.1698, 0.6474, 0.1067, 0.6589, 0.1067, 0.6589, 0.1067, 0.6474, 0.1067, 0.647, 0.04703, 0.6586, 0.04707, 0.6586, 0.04707, 0.647, 0.04703, 0.646, 1.545e-08, 0.6576, 4.659e-05, 0.6705, 0.227, 0.6589, 0.2269, 0.6599, 0.1698, 0.6715, 0.1699, 0.6715, 0.1699, 0.6599, 0.1698, 0.6603, 0.1067, 0.6719, 0.1067, 0.6719, 0.1067, 0.6603, 0.1067, 0.6599, 0.04703, 0.6715, 0.04707, 0.6715, 0.04707, 0.6599, 0.04703, 0.6589, 1.956e-09, 0.6705, 4.658e-05, 0.6447, 0.227, 0.6331, 0.2269, 0.6341, 0.1698, 0.6457, 0.1699, 0.6457, 0.1699, 0.6341, 0.1698, 0.6345, 0.1067, 0.646, 0.1067, 0.646, 0.1067, 0.6345, 0.1067, 0.6341, 0.04703, 0.6457, 0.04707, 0.6457, 0.04707, 0.6341, 0.04703, 0.6331, 4.774e-09, 0.6447, 4.658e-05, 0.6834, 0.227, 0.6719, 0.2269, 0.6728, 0.1698, 0.6844, 0.1699, 0.6844, 0.1699, 0.6728, 0.1698, 0.6732, 0.1067, 0.6848, 0.1067, 0.6848, 0.1067, 0.6732, 0.1067, 0.6728, 0.04703, 0.6844, 0.04707, 0.6844, 0.04707, 0.6728, 0.04703, 0.6719, 5.593e-10, 0.6834, 4.658e-05, 0.6576, 0.227, 0.646, 0.2269, 0.647, 0.1698, 0.6586, 0.1699, 0.159, 0.4771, 0.318, 0.4454, 0.318, 0.5087, 0.159, 0.4771, 0.318, 0.5087, 0.2938, 0.5672, 0.159, 0.4771, 0.2938, 0.5672, 0.2491, 0.6119, 0.159, 0.4771, 0.2491, 0.6119, 0.1907, 0.6361, 0.159, 0.4771, 0.1907, 0.6361, 0.1274, 0.6361, 0.159, 0.4771, 0.1274, 0.6361, 0.06894, 0.6119, 0.159, 0.4771, 0.06894, 0.6119, 0.02421, 0.5672, 0.159, 0.4771, 0.02421, 0.5672, -6.02e-09, 0.5087, 0.159, 0.4771, -6.02e-09, 0.5087, 4.18e-10, 0.4454, 0.159, 0.4771, 4.18e-10, 0.4454, 0.02421, 0.387, 0.159, 0.4771, 0.02421, 0.387, 0.06894, 0.3423, 0.159, 0.4771, 0.06894, 0.3423, 0.1274, 0.318, 0.159, 0.4771, 0.1274, 0.318, 0.1907, 0.318, 0.159, 0.4771, 0.1907, 0.318, 0.2491, 0.3423, 0.159, 0.4771, 0.2491, 0.3423, 0.2938, 0.387, 0.159, 0.4771, 0.2938, 0.387, 0.318, 0.4454, 0.7191, 0.1681, 0.7031, 0.1681, 0.7034, 0.1056, 0.7195, 0.1056, 0.7195, 0.1056, 0.7034, 0.1056, 0.7031, 0.04653, 0.7191, 0.0466, 0.7191, 0.0466, 0.7031, 0.04653, 0.7021, 2.619e-09, 0.7181, 6.45e-05, 0.7355, 0.2246, 0.7195, 0.2246, 0.7204, 0.1681, 0.7365, 0.1681, 0.7365, 0.1681, 0.7204, 0.1681, 0.7208, 0.1056, 0.7368, 0.1056, 0.7368, 0.1056, 0.7208, 0.1056, 0.7204, 0.04653, 0.7365, 0.0466, 0.7365, 0.0466, 0.7204, 0.04653, 0.7195, -6.12e-09, 0.7355, 6.449e-05, 0.7008, 0.2246, 0.6848, 0.2246, 0.6857, 0.1681, 0.7018, 0.1681, 0.7018, 0.1681, 0.6857, 0.1681, 0.6861, 0.1056, 0.7021, 0.1056, 0.7021, 0.1056, 0.6861, 0.1056, 0.6857, 0.04653, 0.7018, 0.0466, 0.7018, 0.0466, 0.6857, 0.04653, 0.6848, -7.464e-10, 0.7008, 6.449e-05, 0.7528, 0.2246, 0.7368, 0.2246, 0.7378, 0.1681, 0.7538, 0.1681, 0.7538, 0.1681, 0.7378, 0.1681, 0.7381, 0.1056, 0.7542, 0.1056, 0.7542, 0.1056, 0.7381, 0.1056, 0.7378, 0.04653, 0.7538, 0.0466, 0.7538, 0.0466, 0.7378, 0.04653, 0.7368, 9.349e-09, 0.7528, 6.45e-05, 0.7181, 0.2246, 0.7021, 0.2246, 0.7031, 0.1681, 0.7191, 0.1681, 0.6085, 0.06765, 0.6095, 0.06911, 0.6331, 0.1271, 0.6328, 0.1253, 0.6328, 0.1253, 0.6331, 0.1271, 0.6328, 0.1897, 0.6331, 0.188, 0.6331, 0.188, 0.6328, 0.1897, 0.6085, 0.2474, 0.6095, 0.2459, 0.6095, 0.2459, 0.6085, 0.2474, 0.564, 0.2914, 0.5655, 0.2904, 0.5655, 0.2904, 0.564, 0.2914, 0.5061, 0.3151, 0.5078, 0.3147, 0.5078, 0.3147, 0.5061, 0.3151, 0.4434, 0.3147, 0.4452, 0.3151, 0.4452, 0.3151, 0.4434, 0.3147, 0.3857, 0.2905, 0.3872, 0.2914, 0.3872, 0.2914, 0.3857, 0.2905, 0.3417, 0.246, 0.3427, 0.2474, 0.3427, 0.2474, 0.3417, 0.246, 0.318, 0.188, 0.3184, 0.1897, 0.3184, 0.1897, 0.318, 0.188, 0.3184, 0.1254, 0.318, 0.1271, 0.318, 0.1271, 0.3184, 0.1254, 0.3427, 0.06768, 0.3417, 0.06915, 0.3417, 0.06915, 0.3427, 0.06768, 0.3872, 0.02365, 0.3857, 0.02464, 0.3857, 0.02464, 0.3872, 0.02365, 0.4451, 6.486e-09, 0.4434, 0.0003536, 0.4434, 0.0003536, 0.4451, 6.486e-09, 0.5077, 0.0003341, 0.506, 2.04e-08, 0.506, 2.04e-08, 0.5077, 0.0003341, 0.5654, 0.0246, 0.564, 0.02363, 0.564, 0.02363, 0.5654, 0.0246, 0.6095, 0.06911, 0.6085, 0.06765, 0.342, 0.3833, 0.4082, 0.4286, 0.3965, 0.4577, 0.318, 0.4411, 0.318, 0.4411, 0.3965, 0.4577, 0.3969, 0.489, 0.318, 0.5038, 0.318, 0.5038, 0.3969, 0.489, 0.4092, 0.5178, 0.342, 0.5616, 0.342, 0.5616, 0.4092, 0.5178, 0.4316, 0.5397, 0.3863, 0.6059, 0.3863, 0.6059, 0.4316, 0.5397, 0.4606, 0.5514, 0.4441, 0.6298, 0.4441, 0.6298, 0.4606, 0.5514, 0.4919, 0.551, 0.5067, 0.6298, 0.5067, 0.6298, 0.4919, 0.551, 0.5208, 0.5387, 0.5646, 0.6059, 0.5646, 0.6059, 0.5208, 0.5387, 0.5427, 0.5163, 0.6088, 0.5616, 0.6088, 0.5616, 0.5427, 0.5163, 0.5543, 0.4873, 0.6328, 0.5038, 0.6328, 0.5038, 0.5543, 0.4873, 0.554, 0.4559, 0.6328, 0.4411, 0.6328, 0.4411, 0.554, 0.4559, 0.5417, 0.4271, 0.6088, 0.3833, 0.6088, 0.3833, 0.5417, 0.4271, 0.5193, 0.4052, 0.5646, 0.339, 0.5646, 0.339, 0.5193, 0.4052, 0.4902, 0.3935, 0.5067, 0.3151, 0.5067, 0.3151, 0.4902, 0.3935, 0.4589, 0.3939, 0.4441, 0.3151, 0.4441, 0.3151, 0.4589, 0.3939, 0.4301, 0.4062, 0.3863, 0.339, 0.3863, 0.339, 0.4301, 0.4062, 0.4082, 0.4286, 0.342, 0.3833, 0.8694, 0.9529, 0.7909, 0.9428, 0.791, 0.9268, 0.8695, 0.9216, 0.8695, 0.9216, 0.791, 0.9268, 0.7909, 0.9119, 0.8694, 0.8923, 0.8694, 0.8923, 0.7909, 0.9119, 0.7906, 0.9004, 0.8689, 0.8694, 0.7899, 0.9814, 0.7117, 0.9576, 0.712, 0.9428, 0.7904, 0.9529, 0.7904, 0.9529, 0.712, 0.9428, 0.712, 0.9268, 0.7906, 0.9216, 0.7906, 0.9216, 0.712, 0.9268, 0.712, 0.9119, 0.7905, 0.8923, 0.7905, 0.8923, 0.712, 0.9119, 0.7117, 0.9004, 0.79, 0.8694, 0.711, 0.9814, 0.6328, 0.9576, 0.633, 0.9428, 0.7115, 0.9529, 0.7115, 0.9529, 0.633, 0.9428, 0.6331, 0.9268, 0.7117, 0.9216, 0.7117, 0.9216, 0.6331, 0.9268, 0.633, 0.9119, 0.7115, 0.8923, 0.7115, 0.8923, 0.633, 0.9119, 0.6328, 0.9004, 0.7111, 0.8694, 0.9935, 0.8862, 0.9153, 0.8624, 0.9156, 0.8476, 0.994, 0.8577, 0.994, 0.8577, 0.9156, 0.8476, 0.9157, 0.8316, 0.9942, 0.8263, 0.9942, 0.8263, 0.9157, 0.8316, 0.9156, 0.8167, 0.9941, 0.7971, 0.9941, 0.7971, 0.9156, 0.8167, 0.9153, 0.8052, 0.9936, 0.7742, 0.8688, 0.9814, 0.7906, 0.9576, 0.7909, 0.9428, 0.8694, 0.9529, 0.9413, 0.9707, 0.9457, 0.8864, 0.9541, 0.8864, 0.9573, 0.9706, 0.9573, 0.9706, 0.9541, 0.8864, 0.9618, 0.8862, 0.9722, 0.9704, 0.69, 0.311, 0.7065, 0.227, 0.7126, 0.2271, 0.7013, 0.3113, 0.7013, 0.3113, 0.7126, 0.2271, 0.7205, 0.2272, 0.716, 0.3114, 0.716, 0.3114, 0.7205, 0.2272, 0.7289, 0.2271, 0.7321, 0.3113, 0.7321, 0.3113, 0.7289, 0.2271, 0.7365, 0.227, 0.7469, 0.3111, 0.6331, 0.311, 0.6496, 0.227, 0.6557, 0.2271, 0.6444, 0.3113, 0.6444, 0.3113, 0.6557, 0.2271, 0.6636, 0.2272, 0.6591, 0.3114, 0.6591, 0.3114, 0.6636, 0.2272, 0.672, 0.2271, 0.6752, 0.3113, 0.6752, 0.3113, 0.672, 0.2271, 0.6796, 0.227, 0.69, 0.3111, 0.9153, 0.3991, 0.9318, 0.3151, 0.9379, 0.3152, 0.9266, 0.3994, 0.9266, 0.3994, 0.9379, 0.3152, 0.9458, 0.3153, 0.9413, 0.3995, 0.9413, 0.3995, 0.9458, 0.3153, 0.9542, 0.3152, 0.9574, 0.3994, 0.9574, 0.3994, 0.9542, 0.3152, 0.9618, 0.3151, 0.9722, 0.3992, 0.9153, 0.9703, 0.9318, 0.8862, 0.9379, 0.8864, 0.9265, 0.9706, 0.9265, 0.9706, 0.9379, 0.8864, 0.9457, 0.8864, 0.9413, 0.9707, 0.9293, 0.5603, 0.9293, 0.4801, 0.9377, 0.4801, 0.9377, 0.5603, 0.9377, 0.5603, 0.9377, 0.4801, 0.9454, 0.48, 0.9454, 0.5602, 0.9153, 0.4797, 0.9153, 0.3995, 0.9214, 0.3997, 0.9214, 0.4798, 0.9214, 0.4798, 0.9214, 0.3997, 0.9293, 0.3998, 0.9293, 0.4799, 0.9293, 0.4799, 0.9293, 0.3998, 0.9377, 0.3998, 0.9377, 0.4799, 0.9377, 0.4799, 0.9377, 0.3998, 0.9454, 0.3997, 0.9454, 0.4798, 0.161, 0.9192, 0.161, 0.839, 0.1671, 0.8392, 0.1671, 0.9193, 0.1671, 0.9193, 0.1671, 0.8392, 0.175, 0.8393, 0.175, 0.9194, 0.175, 0.9194, 0.175, 0.8393, 0.1834, 0.8393, 0.1834, 0.9194, 0.1834, 0.9194, 0.1834, 0.8393, 0.191, 0.8392, 0.191, 0.9193, 0.9186, 0.08015, 0.9186, 0.0, 0.9248, 0.0001602, 0.9248, 0.08031, 0.9248, 0.08031, 0.9248, 0.0001602, 0.9326, 0.0002432, 0.9326, 0.08039, 0.9326, 0.08039, 0.9326, 0.0002432, 0.941, 0.0002363, 0.941, 0.08038, 0.941, 0.08038, 0.941, 0.0002363, 0.9487, 0.0001407, 0.9487, 0.08029, 0.9153, 0.5601, 0.9153, 0.4799, 0.9214, 0.4801, 0.9214, 0.5602, 0.9214, 0.5602, 0.9214, 0.4801, 0.9293, 0.4801, 0.9293, 0.5603, 0.7318, 0.744, 0.6328, 0.7258, 0.651, 0.6818, 0.7355, 0.7365, 0.7355, 0.7365, 0.651, 0.6818, 0.6847, 0.6481, 0.7419, 0.731, 0.7419, 0.731, 0.6847, 0.6481, 0.7288, 0.6298, 0.7498, 0.7283, 0.7498, 0.7283, 0.7288, 0.6298, 0.7764, 0.6298, 0.7582, 0.7288, 0.7582, 0.7288, 0.7764, 0.6298, 0.8204, 0.6481, 0.7657, 0.7326, 0.7657, 0.7326, 0.8204, 0.6481, 0.8541, 0.6818, 0.7713, 0.7389, 0.7713, 0.7389, 0.8541, 0.6818, 0.8724, 0.7258, 0.7739, 0.7469, 0.7739, 0.7469, 0.8724, 0.7258, 0.8724, 0.7735, 0.7734, 0.7552, 0.7734, 0.7552, 0.8724, 0.7735, 0.8541, 0.8175, 0.7696, 0.7628, 0.7696, 0.7628, 0.8541, 0.8175, 0.8204, 0.8512, 0.7633, 0.7683, 0.7633, 0.7683, 0.8204, 0.8512, 0.7764, 0.8694, 0.7554, 0.771, 0.7554, 0.771, 0.7764, 0.8694, 0.7288, 0.8694, 0.747, 0.7704, 0.747, 0.7704, 0.7288, 0.8694, 0.6847, 0.8512, 0.7394, 0.7667, 0.7394, 0.7667, 0.6847, 0.8512, 0.651, 0.8175, 0.7339, 0.7604, 0.7339, 0.7604, 0.651, 0.8175, 0.6328, 0.7735, 0.7312, 0.7524, 0.7312, 0.7524, 0.6328, 0.7735, 0.6328, 0.7258, 0.7318, 0.744, 0.2457, 0.7634, 0.2324, 0.7634, 0.2327, 0.7158, 0.246, 0.7158, 0.246, 0.7158, 0.2327, 0.7158, 0.2324, 0.6711, 0.2457, 0.6711, 0.2457, 0.6711, 0.2324, 0.6711, 0.2316, 0.6361, 0.245, 0.6362, 0.2163, 0.8068, 0.2029, 0.8067, 0.2037, 0.7634, 0.217, 0.7634, 0.217, 0.7634, 0.2037, 0.7634, 0.2039, 0.7158, 0.2173, 0.7158, 0.2173, 0.7158, 0.2039, 0.7158, 0.2037, 0.6711, 0.217, 0.6711, 0.217, 0.6711, 0.2037, 0.6711, 0.2029, 0.6361, 0.2163, 0.6362, 0.2306, 0.8068, 0.2173, 0.8067, 0.218, 0.7634, 0.2314, 0.7634, 0.2314, 0.7634, 0.218, 0.7634, 0.2183, 0.7158, 0.2316, 0.7158, 0.2316, 0.7158, 0.2183, 0.7158, 0.218, 0.6711, 0.2314, 0.6711, 0.2314, 0.6711, 0.218, 0.6711, 0.2173, 0.6361, 0.2306, 0.6362, 0.2594, 0.8068, 0.246, 0.8067, 0.2468, 0.7634, 0.2601, 0.7634, 0.2601, 0.7634, 0.2468, 0.7634, 0.247, 0.7158, 0.2604, 0.7158, 0.2604, 0.7158, 0.247, 0.7158, 0.2468, 0.6711, 0.2601, 0.6711, 0.2601, 0.6711, 0.2468, 0.6711, 0.246, 0.6361, 0.2594, 0.6362, 0.245, 0.8068, 0.2316, 0.8067, 0.2324, 0.7634, 0.2457, 0.7634, 0.6328, 0.4111, 0.7112, 0.4278, 0.7117, 0.4442, 0.6328, 0.4587, 0.6328, 0.4587, 0.7117, 0.4442, 0.7183, 0.4592, 0.651, 0.5027, 0.651, 0.5027, 0.7183, 0.4592, 0.7302, 0.4704, 0.6847, 0.5364, 0.6847, 0.5364, 0.7302, 0.4704, 0.7455, 0.4763, 0.7288, 0.5547, 0.7288, 0.5547, 0.7455, 0.4763, 0.7619, 0.4758, 0.7764, 0.5547, 0.7764, 0.5547, 0.7619, 0.4758, 0.7769, 0.4691, 0.8205, 0.5364, 0.8205, 0.5364, 0.7769, 0.4691, 0.7882, 0.4572, 0.8542, 0.5027, 0.8542, 0.5027, 0.7882, 0.4572, 0.794, 0.4419, 0.8724, 0.4587, 0.8724, 0.4587, 0.794, 0.4419, 0.7936, 0.4256, 0.8724, 0.4111, 0.8724, 0.4111, 0.7936, 0.4256, 0.7869, 0.4106, 0.8542, 0.367, 0.8542, 0.367, 0.7869, 0.4106, 0.775, 0.3993, 0.8205, 0.3333, 0.8205, 0.3333, 0.775, 0.3993, 0.7597, 0.3935, 0.7764, 0.3151, 0.7764, 0.3151, 0.7597, 0.3935, 0.7433, 0.3939, 0.7288, 0.3151, 0.7288, 0.3151, 0.7433, 0.3939, 0.7283, 0.4006, 0.6847, 0.3333, 0.6847, 0.3333, 0.7283, 0.4006, 0.7171, 0.4125, 0.651, 0.367, 0.651, 0.367, 0.7171, 0.4125, 0.7112, 0.4278, 0.6328, 0.4111, 0.1218, 0.9122, 0.161, 0.9035, 0.161, 0.9355, 0.1215, 0.9285, 0.1215, 0.9285, 0.161, 0.9355, 0.1487, 0.9651, 0.1149, 0.9436, 0.1149, 0.9436, 0.1487, 0.9651, 0.1261, 0.9877, 0.1031, 0.9549, 0.1031, 0.9549, 0.1261, 0.9877, 0.0965, 1.0, 0.08784, 0.9609, 0.08784, 0.9609, 0.0965, 1.0, 0.06448, 1.0, 0.07146, 0.9605, 0.07146, 0.9605, 0.06448, 1.0, 0.0349, 0.9877, 0.05645, 0.9539, 0.05645, 0.9539, 0.0349, 0.9877, 0.01225, 0.9651, 0.0451, 0.9421, 0.0451, 0.9421, 0.01225, 0.9651, -1.681e-08, 0.9355, 0.03914, 0.9269, 0.03914, 0.9269, -1.681e-08, 0.9355, -1.508e-08, 0.9035, 0.03948, 0.9105, 0.03948, 0.9105, -1.508e-08, 0.9035, 0.01225, 0.8739, 0.04606, 0.8955, 0.04606, 0.8955, 0.01225, 0.8739, 0.0349, 0.8513, 0.05788, 0.8841, 0.05788, 0.8841, 0.0349, 0.8513, 0.06448, 0.839, 0.07314, 0.8782, 0.07314, 0.8782, 0.06448, 0.839, 0.0965, 0.839, 0.08953, 0.8785, 0.08953, 0.8785, 0.0965, 0.839, 0.1261, 0.8513, 0.1045, 0.8851, 0.1045, 0.8851, 0.1261, 0.8513, 0.1487, 0.8739, 0.1159, 0.8969, 0.1159, 0.8969, 0.1487, 0.8739, 0.161, 0.9035, 0.1218, 0.9122, 0.2975, 0.9095, 0.2579, 0.9135, 0.2581, 0.8749, 0.2977, 0.8775, 0.2977, 0.8775, 0.2581, 0.8749, 0.2579, 0.8387, 0.2975, 0.8476, 0.2975, 0.8476, 0.2579, 0.8387, 0.2573, 0.8105, 0.297, 0.8242, 0.8339, 0.2964, 0.7941, 0.3064, 0.7948, 0.2713, 0.8344, 0.2673, 0.8344, 0.2673, 0.7948, 0.2713, 0.795, 0.2327, 0.8346, 0.2353, 0.8346, 0.2353, 0.795, 0.2327, 0.7947, 0.1965, 0.8344, 0.2053, 0.8344, 0.2053, 0.7947, 0.1965, 0.7941, 0.1682, 0.8339, 0.182, 0.9143, 0.2964, 0.8745, 0.3064, 0.8751, 0.2713, 0.9148, 0.2673, 0.9148, 0.2673, 0.8751, 0.2713, 0.8754, 0.2327, 0.915, 0.2353, 0.915, 0.2353, 0.8754, 0.2327, 0.8751, 0.1965, 0.9148, 0.2053, 0.9148, 0.2053, 0.8751, 0.1965, 0.8745, 0.1682, 0.9143, 0.182, 0.9521, 0.7618, 0.9124, 0.7717, 0.913, 0.7366, 0.9526, 0.7326, 0.9526, 0.7326, 0.913, 0.7366, 0.9132, 0.698, 0.9528, 0.7006, 0.9528, 0.7006, 0.9132, 0.698, 0.913, 0.6618, 0.9526, 0.6707, 0.9526, 0.6707, 0.913, 0.6618, 0.9124, 0.6336, 0.9521, 0.6473, 0.297, 0.9387, 0.2573, 0.9487, 0.2579, 0.9135, 0.2975, 0.9095, 0.2579, 0.9135, 0.2179, 0.9144, 0.2181, 0.8741, 0.2581, 0.8749, 0.2581, 0.8749, 0.2181, 0.8741, 0.2179, 0.8363, 0.2579, 0.8387, 0.2579, 0.8387, 0.2179, 0.8363, 0.2173, 0.8068, 0.2573, 0.8105, 0.7941, 0.3064, 0.7542, 0.3089, 0.7548, 0.2722, 0.7948, 0.2713, 0.7948, 0.2713, 0.7548, 0.2722, 0.755, 0.2318, 0.795, 0.2327, 0.795, 0.2327, 0.755, 0.2318, 0.7548, 0.194, 0.7947, 0.1965, 0.7947, 0.1965, 0.7548, 0.194, 0.7542, 0.1645, 0.7941, 0.1682, 0.8745, 0.3064, 0.8346, 0.3089, 0.8352, 0.2722, 0.8751, 0.2713, 0.8751, 0.2713, 0.8352, 0.2722, 0.8354, 0.2318, 0.8754, 0.2327, 0.8754, 0.2327, 0.8354, 0.2318, 0.8352, 0.194, 0.8751, 0.1965, 0.8751, 0.1965, 0.8352, 0.194, 0.8346, 0.1645, 0.8745, 0.1682, 0.9124, 0.7717, 0.8724, 0.7742, 0.873, 0.7375, 0.913, 0.7366, 0.913, 0.7366, 0.873, 0.7375, 0.8732, 0.6972, 0.9132, 0.698, 0.9132, 0.698, 0.8732, 0.6972, 0.873, 0.6594, 0.913, 0.6618, 0.913, 0.6618, 0.873, 0.6594, 0.8724, 0.6298, 0.9124, 0.6336, 0.2573, 0.9487, 0.2173, 0.9512, 0.2179, 0.9144, 0.2579, 0.9135, 0.01545, 0.6801, 0.02057, 0.6836, 0.006095, 0.7187, -6.575e-08, 0.7174, -6.575e-08, 0.7174, 0.006095, 0.7187, 0.006136, 0.7566, -6.792e-08, 0.7577, -6.792e-08, 0.7577, 0.006136, 0.7566, 0.02069, 0.7917, 0.01545, 0.795, 0.01545, 0.795, 0.02069, 0.7917, 0.04754, 0.8184, 0.04399, 0.8236, 0.04399, 0.8236, 0.04754, 0.8184, 0.0826, 0.8329, 0.08128, 0.839, 0.08128, 0.839, 0.0826, 0.8329, 0.1205, 0.8329, 0.1216, 0.839, 0.1216, 0.839, 0.1205, 0.8329, 0.1556, 0.8183, 0.1589, 0.8236, 0.1589, 0.8236, 0.1556, 0.8183, 0.1823, 0.7915, 0.1875, 0.795, 0.1875, 0.795, 0.1823, 0.7915, 0.1968, 0.7564, 0.2029, 0.7577, 0.2029, 0.7577, 0.1968, 0.7564, 0.1968, 0.7185, 0.2029, 0.7174, 0.2029, 0.7174, 0.1968, 0.7185, 0.1822, 0.6835, 0.1875, 0.6801, 0.1875, 0.6801, 0.1822, 0.6835, 0.1554, 0.6567, 0.1589, 0.6515, 0.1589, 0.6515, 0.1554, 0.6567, 0.1203, 0.6422, 0.1216, 0.6361, 0.1216, 0.6361, 0.1203, 0.6422, 0.08239, 0.6422, 0.08128, 0.6361, 0.08128, 0.6361, 0.08239, 0.6422, 0.04736, 0.6568, 0.04399, 0.6515, 0.04399, 0.6515, 0.04736, 0.6568, 0.02057, 0.6836, 0.01545, 0.6801, 0.8726, 0.3496, 0.9148, 0.3531, 0.9146, 0.3858, 0.8724, 0.3875, 0.8724, 0.3875, 0.9146, 0.3858, 0.9148, 0.4164, 0.8726, 0.423, 0.8726, 0.423, 0.9148, 0.4164, 0.9153, 0.4402, 0.8732, 0.4508, 0.8732, 0.4508, 0.9153, 0.4589, 0.9148, 0.4888, 0.8726, 0.4853, 0.8726, 0.4853, 0.9148, 0.4888, 0.9146, 0.5215, 0.8724, 0.5232, 0.8724, 0.5232, 0.9146, 0.5215, 0.9148, 0.5521, 0.8726, 0.5587, 0.8726, 0.5587, 0.9148, 0.5521, 0.9153, 0.5759, 0.8732, 0.5864, 0.8732, 0.7742, 0.9153, 0.7824, 0.9148, 0.8122, 0.8726, 0.8088, 0.8726, 0.8088, 0.9148, 0.8122, 0.9146, 0.8449, 0.8724, 0.8467, 0.8724, 0.8467, 0.9146, 0.8449, 0.9148, 0.8755, 0.8726, 0.8822, 0.8726, 0.8822, 0.9148, 0.8755, 0.9153, 0.8994, 0.8732, 0.9099, 0.9158, 0.1645, 0.9579, 0.1727, 0.9574, 0.2025, 0.9152, 0.199, 0.9152, 0.199, 0.9574, 0.2025, 0.9572, 0.2352, 0.915, 0.2369, 0.915, 0.2369, 0.9572, 0.2352, 0.9574, 0.2658, 0.9152, 0.2724, 0.9152, 0.2724, 0.9574, 0.2658, 0.9579, 0.2896, 0.9158, 0.3002, 0.8732, 0.3151, 0.9153, 0.3233, 0.9148, 0.3531, 0.8726, 0.3496, 0.7542, 0.06588, 0.7942, 0.07472, 0.7945, 0.09145, 0.7542, 0.0986, 0.7542, 0.0986, 0.7945, 0.09145, 0.8012, 0.1068, 0.7667, 0.1288, 0.7667, 0.1288, 0.8012, 0.1068, 0.8133, 0.1184, 0.7898, 0.152, 0.7898, 0.152, 0.8133, 0.1184, 0.8289, 0.1245, 0.82, 0.1645, 0.82, 0.1645, 0.8289, 0.1245, 0.8456, 0.1241, 0.8528, 0.1645, 0.8528, 0.1645, 0.8456, 0.1241, 0.8609, 0.1174, 0.883, 0.152, 0.883, 0.152, 0.8609, 0.1174, 0.8725, 0.1053, 0.9061, 0.1288, 0.9061, 0.1288, 0.8725, 0.1053, 0.8786, 0.08976, 0.9186, 0.0986, 0.9186, 0.0986, 0.8786, 0.08976, 0.8783, 0.07303, 0.9186, 0.06588, 0.9186, 0.06588, 0.8783, 0.07303, 0.8716, 0.0577, 0.9061, 0.03565, 0.9061, 0.03565, 0.8716, 0.0577, 0.8595, 0.04611, 0.883, 0.01252, 0.883, 0.01252, 0.8595, 0.04611, 0.8439, 0.04002, 0.8528, -1.639e-08, 0.8528, -1.639e-08, 0.8439, 0.04002, 0.8272, 0.04035, 0.82, -1.299e-08, 0.82, -1.299e-08, 0.8272, 0.04035, 0.8119, 0.04707, 0.7898, 0.01252, 0.7898, 0.01252, 0.8119, 0.04707, 0.8003, 0.05913, 0.7667, 0.03565, 0.7667, 0.03565, 0.8003, 0.05913, 0.7942, 0.07472, 0.7542, 0.06588, 0.7942, 0.07472, 0.8185, 0.0801, 0.8191, 0.0871, 0.7945, 0.09145, 0.7945, 0.09145, 0.8191, 0.0871, 0.8223, 0.09336, 0.8012, 0.1068, 0.8012, 0.1068, 0.8223, 0.09336, 0.8276, 0.09793, 0.8133, 0.1184, 0.8133, 0.1184, 0.8276, 0.09793, 0.8343, 0.1001, 0.8289, 0.1245, 0.8289, 0.1245, 0.8343, 0.1001, 0.8413, 0.09956, 0.8456, 0.1241, 0.8456, 0.1241, 0.8413, 0.09956, 0.8475, 0.09639, 0.8609, 0.1174, 0.8609, 0.1174, 0.8475, 0.09639, 0.8521, 0.09105, 0.8725, 0.1053, 0.8725, 0.1053, 0.8521, 0.09105, 0.8543, 0.08438, 0.8786, 0.08976, 0.8786, 0.08976, 0.8543, 0.08438, 0.8537, 0.07738, 0.8783, 0.07303, 0.8783, 0.07303, 0.8537, 0.07738, 0.8505, 0.07112, 0.8716, 0.0577, 0.8716, 0.0577, 0.8505, 0.07112, 0.8452, 0.06655, 0.8595, 0.04611, 0.8595, 0.04611, 0.8452, 0.06655, 0.8385, 0.06437, 0.8439, 0.04002, 0.8439, 0.04002, 0.8385, 0.06437, 0.8315, 0.06491, 0.8272, 0.04035, 0.8272, 0.04035, 0.8315, 0.06491, 0.8253, 0.06809, 0.8119, 0.04707, 0.8119, 0.04707, 0.8253, 0.06809, 0.8207, 0.07342, 0.8003, 0.05913, 0.8003, 0.05913, 0.8207, 0.07342, 0.8185, 0.0801, 0.7942, 0.07472, 0.7623, 0.596, 0.7645, 0.5548, 0.7681, 0.5548, 0.7693, 0.596, 0.7693, 0.596, 0.7681, 0.5548, 0.7711, 0.5547, 0.7757, 0.5959, 0.7254, 0.5958, 0.733, 0.5547, 0.7359, 0.5547, 0.7306, 0.5959, 0.7306, 0.5959, 0.7359, 0.5547, 0.7394, 0.5548, 0.7372, 0.596, 0.7372, 0.596, 0.7394, 0.5548, 0.7429, 0.5548, 0.7442, 0.596, 0.7442, 0.596, 0.7429, 0.5548, 0.746, 0.5547, 0.7505, 0.5959, 0.7002, 0.5958, 0.7079, 0.5547, 0.7107, 0.5547, 0.7054, 0.5959, 0.7054, 0.5959, 0.7107, 0.5547, 0.7142, 0.5548, 0.712, 0.596, 0.712, 0.596, 0.7142, 0.5548, 0.7177, 0.5548, 0.719, 0.596, 0.719, 0.596, 0.7177, 0.5548, 0.7208, 0.5547, 0.7254, 0.5959, 0.6751, 0.5958, 0.6827, 0.5547, 0.6856, 0.5547, 0.6802, 0.5959, 0.6802, 0.5959, 0.6856, 0.5547, 0.689, 0.5548, 0.6868, 0.596, 0.6868, 0.596, 0.689, 0.5548, 0.6926, 0.5548, 0.6939, 0.596, 0.6939, 0.596, 0.6926, 0.5548, 0.6957, 0.5547, 0.7002, 0.5959, 0.7505, 0.5958, 0.7582, 0.5547, 0.761, 0.5547, 0.7557, 0.5959, 0.7557, 0.5959, 0.761, 0.5547, 0.7645, 0.5548, 0.7623, 0.596, 0.7889, 0.5691, 0.7788, 0.5635, 0.7845, 0.5578, 0.7917, 0.5668, 0.7917, 0.5668, 0.7845, 0.5578, 0.7919, 0.5547, 0.7951, 0.5658, 0.7951, 0.5658, 0.7919, 0.5547, 0.8, 0.5547, 0.7987, 0.5662, 0.7987, 0.5662, 0.8, 0.5547, 0.8074, 0.5578, 0.8018, 0.5679, 0.8018, 0.5679, 0.8074, 0.5578, 0.8131, 0.5635, 0.8041, 0.5707, 0.8041, 0.5707, 0.8131, 0.5635, 0.8162, 0.5709, 0.8051, 0.5741, 0.8051, 0.5741, 0.8162, 0.5709, 0.8162, 0.579, 0.8047, 0.5777, 0.8047, 0.5777, 0.8162, 0.579, 0.8131, 0.5864, 0.803, 0.5808, 0.803, 0.5808, 0.8131, 0.5864, 0.8074, 0.5921, 0.8002, 0.5831, 0.8002, 0.5831, 0.8074, 0.5921, 0.8, 0.5952, 0.7968, 0.5841, 0.7968, 0.5841, 0.8, 0.5952, 0.7919, 0.5952, 0.7932, 0.5837, 0.7932, 0.5837, 0.7919, 0.5952, 0.7845, 0.5921, 0.7901, 0.582, 0.7901, 0.582, 0.7845, 0.5921, 0.7788, 0.5864, 0.7878, 0.5792, 0.7878, 0.5792, 0.7788, 0.5864, 0.7757, 0.579, 0.7868, 0.5758, 0.7868, 0.5758, 0.7757, 0.579, 0.7757, 0.5709, 0.7872, 0.5722, 0.7872, 0.5722, 0.7757, 0.5709, 0.7788, 0.5635, 0.7889, 0.5691, 0.6787, 0.6112, 0.6938, 0.6109, 0.6938, 0.6193, 0.6787, 0.6193, 0.6787, 0.6193, 0.6938, 0.6193, 0.694, 0.627, 0.6788, 0.6266, 0.6636, 0.5978, 0.6787, 0.5969, 0.6785, 0.6031, 0.6634, 0.6037, 0.6634, 0.6037, 0.6785, 0.6031, 0.6785, 0.6109, 0.6634, 0.6112, 0.6634, 0.6112, 0.6785, 0.6109, 0.6785, 0.6193, 0.6634, 0.6193, 0.6634, 0.6193, 0.6785, 0.6193, 0.6787, 0.627, 0.6636, 0.6266, 0.633, 0.5978, 0.6481, 0.5969, 0.648, 0.6031, 0.6328, 0.6037, 0.6328, 0.6037, 0.648, 0.6031, 0.6479, 0.6109, 0.6328, 0.6112, 0.6328, 0.6112, 0.6479, 0.6109, 0.648, 0.6193, 0.6328, 0.6193, 0.6328, 0.6193, 0.648, 0.6193, 0.6481, 0.627, 0.633, 0.6266, 0.6483, 0.5978, 0.6634, 0.5969, 0.6632, 0.6031, 0.6481, 0.6037, 0.6481, 0.6037, 0.6632, 0.6031, 0.6632, 0.6109, 0.6481, 0.6112, 0.6481, 0.6112, 0.6632, 0.6109, 0.6632, 0.6193, 0.6481, 0.6193, 0.6481, 0.6193, 0.6632, 0.6193, 0.6634, 0.627, 0.6483, 0.6266, 0.6788, 0.5978, 0.694, 0.5969, 0.6938, 0.6031, 0.6787, 0.6037, 0.6787, 0.6037, 0.6938, 0.6031, 0.6938, 0.6109, 0.6787, 0.6112, 0.6328, 0.5716, 0.6422, 0.5743, 0.6425, 0.5789, 0.6328, 0.58, 0.6328, 0.58, 0.6425, 0.5789, 0.6446, 0.583, 0.636, 0.5878, 0.636, 0.5878, 0.6446, 0.583, 0.6481, 0.5861, 0.642, 0.5937, 0.642, 0.5937, 0.6481, 0.5861, 0.6524, 0.5875, 0.6497, 0.5969, 0.6497, 0.5969, 0.6524, 0.5875, 0.657, 0.5872, 0.6581, 0.5969, 0.6581, 0.5969, 0.657, 0.5872, 0.6611, 0.5852, 0.6659, 0.5937, 0.6659, 0.5937, 0.6611, 0.5852, 0.6642, 0.5817, 0.6718, 0.5878, 0.6718, 0.5878, 0.6642, 0.5817, 0.6656, 0.5773, 0.6751, 0.58, 0.6751, 0.58, 0.6656, 0.5773, 0.6653, 0.5727, 0.6751, 0.5716, 0.6751, 0.5716, 0.6653, 0.5727, 0.6633, 0.5686, 0.6718, 0.5638, 0.6718, 0.5638, 0.6633, 0.5686, 0.6598, 0.5656, 0.6659, 0.5579, 0.6659, 0.5579, 0.6598, 0.5656, 0.6554, 0.5641, 0.6581, 0.5547, 0.6581, 0.5547, 0.6554, 0.5641, 0.6508, 0.5644, 0.6497, 0.5547, 0.6497, 0.5547, 0.6508, 0.5644, 0.6467, 0.5665, 0.642, 0.5579, 0.642, 0.5579, 0.6467, 0.5665, 0.6437, 0.5699, 0.636, 0.5638, 0.636, 0.5638, 0.6437, 0.5699, 0.6422, 0.5743, 0.6328, 0.5716, 0.6422, 0.5743, 0.6491, 0.5763, 0.6496, 0.5781, 0.6425, 0.5789, 0.6425, 0.5789, 0.6496, 0.5781, 0.6508, 0.5796, 0.6446, 0.583, 0.6446, 0.583, 0.6508, 0.5796, 0.6525, 0.5805, 0.6481, 0.5861, 0.6481, 0.5861, 0.6525, 0.5805, 0.6544, 0.5807, 0.6524, 0.5875, 0.6524, 0.5875, 0.6544, 0.5807, 0.6562, 0.5801, 0.657, 0.5872, 0.657, 0.5872, 0.6562, 0.5801, 0.6577, 0.5789, 0.6611, 0.5852, 0.6611, 0.5852, 0.6577, 0.5789, 0.6586, 0.5773, 0.6642, 0.5817, 0.6642, 0.5817, 0.6586, 0.5773, 0.6588, 0.5754, 0.6656, 0.5773, 0.6656, 0.5773, 0.6588, 0.5754, 0.6582, 0.5735, 0.6653, 0.5727, 0.6653, 0.5727, 0.6582, 0.5735, 0.657, 0.5721, 0.6633, 0.5686, 0.6633, 0.5686, 0.657, 0.5721, 0.6554, 0.5712, 0.6598, 0.5656, 0.6598, 0.5656, 0.6554, 0.5712, 0.6535, 0.571, 0.6554, 0.5641, 0.6554, 0.5641, 0.6535, 0.571, 0.6517, 0.5715, 0.6508, 0.5644, 0.6508, 0.5644, 0.6517, 0.5715, 0.6502, 0.5727, 0.6467, 0.5665, 0.6467, 0.5665, 0.6502, 0.5727, 0.6493, 0.5744, 0.6437, 0.5699, 0.6437, 0.5699, 0.6493, 0.5744, 0.6491, 0.5763, 0.6422, 0.5743, 0.7171, 0.6233, 0.7171, 0.597, 0.7189, 0.597, 0.7189, 0.6233, 0.7189, 0.6233, 0.7189, 0.597, 0.7203, 0.5969, 0.7203, 0.6233, 0.2986, 0.7172, 0.2986, 0.6908, 0.3003, 0.6909, 0.3003, 0.7172, 0.3003, 0.7172, 0.3003, 0.6909, 0.3022, 0.6909, 0.3022, 0.7172, 0.3022, 0.7172, 0.3022, 0.6909, 0.304, 0.6909, 0.304, 0.7172, 0.304, 0.7172, 0.304, 0.6909, 0.3055, 0.6908, 0.3055, 0.7172, 0.7067, 0.6233, 0.7067, 0.597, 0.7084, 0.597, 0.7084, 0.6233, 0.7084, 0.6233, 0.7084, 0.597, 0.7102, 0.597, 0.7102, 0.6233, 0.7102, 0.6233, 0.7102, 0.597, 0.7121, 0.597, 0.7121, 0.6233, 0.7121, 0.6233, 0.7121, 0.597, 0.7135, 0.5969, 0.7135, 0.6233, 0.7203, 0.6233, 0.7203, 0.597, 0.722, 0.597, 0.722, 0.6233, 0.722, 0.6233, 0.722, 0.597, 0.7239, 0.597, 0.7239, 0.6233, 0.7239, 0.6233, 0.7239, 0.597, 0.7257, 0.597, 0.7257, 0.6233, 0.7257, 0.6233, 0.7257, 0.597, 0.7272, 0.5969, 0.7272, 0.6233, 0.7135, 0.6233, 0.7135, 0.597, 0.7152, 0.597, 0.7152, 0.6233, 0.7152, 0.6233, 0.7152, 0.597, 0.7171, 0.597, 0.7171, 0.6233, 0.8403, 0.5764, 0.8546, 0.5722, 0.8546, 0.5798, 0.8397, 0.5782, 0.8397, 0.5782, 0.8546, 0.5798, 0.8517, 0.5869, 0.8385, 0.5797, 0.8385, 0.5797, 0.8517, 0.5869, 0.8463, 0.5923, 0.8369, 0.5806, 0.8369, 0.5806, 0.8463, 0.5923, 0.8392, 0.5952, 0.835, 0.5809, 0.835, 0.5809, 0.8392, 0.5952, 0.8316, 0.5952, 0.8332, 0.5803, 0.8332, 0.5803, 0.8316, 0.5952, 0.8245, 0.5923, 0.8317, 0.5792, 0.8317, 0.5792, 0.8245, 0.5923, 0.8191, 0.5869, 0.8308, 0.5775, 0.8308, 0.5775, 0.8191, 0.5869, 0.8162, 0.5798, 0.8305, 0.5756, 0.8305, 0.5756, 0.8162, 0.5798, 0.8162, 0.5722, 0.8311, 0.5738, 0.8311, 0.5738, 0.8162, 0.5722, 0.8191, 0.5651, 0.8323, 0.5723, 0.8323, 0.5723, 0.8191, 0.5651, 0.8245, 0.5597, 0.8339, 0.5714, 0.8339, 0.5714, 0.8245, 0.5597, 0.8316, 0.5568, 0.8358, 0.5711, 0.8358, 0.5711, 0.8316, 0.5568, 0.8392, 0.5568, 0.8376, 0.5717, 0.8376, 0.5717, 0.8392, 0.5568, 0.8463, 0.5597, 0.8391, 0.5729, 0.8391, 0.5729, 0.8463, 0.5597, 0.8517, 0.5651, 0.84, 0.5745, 0.84, 0.5745, 0.8517, 0.5651, 0.8546, 0.5722, 0.8403, 0.5764, 0.7003, 0.6097, 0.7065, 0.6097, 0.7065, 0.6173, 0.7004, 0.6174, 0.7004, 0.6174, 0.7065, 0.6173, 0.7067, 0.6243, 0.7005, 0.6243, 0.6941, 0.597, 0.7003, 0.5969, 0.7002, 0.6025, 0.694, 0.6026, 0.694, 0.6026, 0.7002, 0.6025, 0.7001, 0.6097, 0.694, 0.6097, 0.694, 0.6097, 0.7001, 0.6097, 0.7002, 0.6173, 0.694, 0.6174, 0.694, 0.6174, 0.7002, 0.6173, 0.7003, 0.6243, 0.6941, 0.6243, 0.2993, 0.6361, 0.3055, 0.6361, 0.3054, 0.6417, 0.2992, 0.6417, 0.2992, 0.6417, 0.3054, 0.6417, 0.3053, 0.6489, 0.2991, 0.6489, 0.2991, 0.6489, 0.3053, 0.6489, 0.3054, 0.6565, 0.2992, 0.6565, 0.2992, 0.6565, 0.3054, 0.6565, 0.3055, 0.6634, 0.2993, 0.6635, 0.2993, 0.6635, 0.3055, 0.6635, 0.3054, 0.6691, 0.2992, 0.6691, 0.2992, 0.6691, 0.3054, 0.6691, 0.3053, 0.6762, 0.2991, 0.6762, 0.2991, 0.6762, 0.3053, 0.6762, 0.3054, 0.6839, 0.2992, 0.6839, 0.2992, 0.6839, 0.3054, 0.6839, 0.3055, 0.6908, 0.2993, 0.6908, 0.7005, 0.597, 0.7067, 0.5969, 0.7065, 0.6025, 0.7004, 0.6026, 0.7004, 0.6026, 0.7065, 0.6025, 0.7065, 0.6097, 0.7003, 0.6097, 0.8724, 0.6068, 0.8867, 0.611, 0.8873, 0.6129, 0.8724, 0.6144, 0.8724, 0.6144, 0.8873, 0.6129, 0.8884, 0.6143, 0.8753, 0.6215, 0.8753, 0.6215, 0.8884, 0.6143, 0.8901, 0.6153, 0.8807, 0.6269, 0.8807, 0.6269, 0.8901, 0.6153, 0.892, 0.6155, 0.8878, 0.6298, 0.8878, 0.6298, 0.892, 0.6155, 0.8938, 0.615, 0.8954, 0.6298, 0.8954, 0.6298, 0.8938, 0.615, 0.8953, 0.6138, 0.9025, 0.6269, 0.9025, 0.6269, 0.8953, 0.6138, 0.8962, 0.6121, 0.9079, 0.6215, 0.9079, 0.6215, 0.8962, 0.6121, 0.8964, 0.6102, 0.9108, 0.6144, 0.9108, 0.6144, 0.8964, 0.6102, 0.8959, 0.6084, 0.9108, 0.6068, 0.9108, 0.6068, 0.8959, 0.6084, 0.8947, 0.6069, 0.9079, 0.5998, 0.9079, 0.5998, 0.8947, 0.6069, 0.8931, 0.606, 0.9025, 0.5944, 0.9025, 0.5944, 0.8931, 0.606, 0.8912, 0.6058, 0.8954, 0.5914, 0.8954, 0.5914, 0.8912, 0.6058, 0.8894, 0.6063, 0.8878, 0.5914, 0.8878, 0.5914, 0.8894, 0.6063, 0.8879, 0.6075, 0.8807, 0.5944, 0.8807, 0.5944, 0.8879, 0.6075, 0.8869, 0.6091, 0.8753, 0.5998, 0.8753, 0.5998, 0.8869, 0.6091, 0.8867, 0.611, 0.8724, 0.6068, 0.7376, 0.6109, 0.7376, 0.597, 0.7394, 0.597, 0.7394, 0.6109, 0.7394, 0.6109, 0.7394, 0.597, 0.7409, 0.5969, 0.7409, 0.6109, 0.7272, 0.6248, 0.7272, 0.6109, 0.7289, 0.611, 0.7289, 0.6249, 0.7289, 0.6249, 0.7289, 0.611, 0.7308, 0.611, 0.7308, 0.6249, 0.7308, 0.6249, 0.7308, 0.611, 0.7326, 0.6109, 0.7326, 0.6249, 0.7326, 0.6249, 0.7326, 0.6109, 0.734, 0.6109, 0.734, 0.6248, 0.7272, 0.6109, 0.7272, 0.597, 0.7289, 0.597, 0.7289, 0.6109, 0.7289, 0.6109, 0.7289, 0.597, 0.7308, 0.597, 0.7308, 0.6109, 0.7308, 0.6109, 0.7308, 0.597, 0.7326, 0.597, 0.7326, 0.6109, 0.7326, 0.6109, 0.7326, 0.597, 0.734, 0.5969, 0.734, 0.6109, 0.2986, 0.7311, 0.2986, 0.7172, 0.3003, 0.7173, 0.3003, 0.7312, 0.3003, 0.7312, 0.3003, 0.7173, 0.3022, 0.7173, 0.3022, 0.7312, 0.3022, 0.7312, 0.3022, 0.7173, 0.304, 0.7172, 0.304, 0.7312, 0.304, 0.7312, 0.304, 0.7172, 0.3055, 0.7172, 0.3055, 0.7311, 0.734, 0.6109, 0.734, 0.597, 0.7357, 0.597, 0.7357, 0.6109, 0.7357, 0.6109, 0.7357, 0.597, 0.7376, 0.597, 0.7376, 0.6109, 0.7429, 0.6174, 0.7393, 0.6182, 0.7386, 0.6181, 0.7415, 0.616, 0.7415, 0.616, 0.7386, 0.6181, 0.7378, 0.6184, 0.7398, 0.6153, 0.7398, 0.6153, 0.7378, 0.6184, 0.7372, 0.6189, 0.7378, 0.6153, 0.7378, 0.6153, 0.7372, 0.6189, 0.7369, 0.6196, 0.7361, 0.616, 0.7361, 0.616, 0.7369, 0.6196, 0.7368, 0.6203, 0.7347, 0.6174, 0.7347, 0.6174, 0.7368, 0.6203, 0.7371, 0.6211, 0.734, 0.6191, 0.734, 0.6191, 0.7371, 0.6211, 0.7376, 0.6217, 0.734, 0.621, 0.734, 0.621, 0.7376, 0.6217, 0.7383, 0.622, 0.7347, 0.6228, 0.7347, 0.6228, 0.7383, 0.622, 0.739, 0.6221, 0.7361, 0.6241, 0.7361, 0.6241, 0.739, 0.6221, 0.7398, 0.6218, 0.7378, 0.6249, 0.7378, 0.6249, 0.7398, 0.6218, 0.7404, 0.6213, 0.7398, 0.6249, 0.7398, 0.6249, 0.7404, 0.6213, 0.7407, 0.6206, 0.7415, 0.6241, 0.7415, 0.6241, 0.7407, 0.6206, 0.7408, 0.6198, 0.7429, 0.6228, 0.7429, 0.6228, 0.7408, 0.6198, 0.7405, 0.6191, 0.7436, 0.621, 0.7436, 0.621, 0.7405, 0.6191, 0.74, 0.6185, 0.7436, 0.6191, 0.7436, 0.6191, 0.74, 0.6185, 0.7393, 0.6182, 0.7429, 0.6174, 0.694, 0.6259, 0.6943, 0.6252, 0.6948, 0.6246, 0.6955, 0.6243, 0.6963, 0.6243, 0.697, 0.6246, 0.6976, 0.6252, 0.6979, 0.6259, 0.6979, 0.6267, 0.6976, 0.6274, 0.697, 0.6279, 0.6963, 0.6282, 0.6955, 0.6282, 0.6948, 0.6279, 0.6943, 0.6274, 0.694, 0.6267])
me_plane.materials.append(mat_material)
me_plane.update()

# ---- objects
ob_plane = bpy.data.objects.new('Plane', me_plane)
ob_sun = bpy.data.objects.new('Sun', light_sun)

# ---- transforms, parenting, visibility, modifiers, constraints
ob_plane.location = (0.0, 0.0, 0.0)
ob_sun.location = (0.0, 0.0, 0.0)

# ---- collection membership
col_collection.objects.link(ob_plane)
col_collection.objects.link(ob_sun)

# ---- scene / render settings (as saved in the file)
scene.frame_start = 1; scene.frame_end = 250; scene.frame_set(1)
scene.render.engine = 'BLENDER_EEVEE_NEXT'
scene.cycles.sampling_pattern = 'TABULATED_SOBOL'
scene.view_settings.view_transform = 'Filmic'
bpy.context.view_layer.update()

# ---- added for rendering (the .blend has no active camera): camera
cam_auto = bpy.data.cameras.new('AutoCamera')
cam_auto.lens = 50.0
cam_auto.sensor_width = 36.0
cam_auto.clip_end = 1000.0
ob_auto_camera = bpy.data.objects.new('AutoCamera', cam_auto)
scene.collection.objects.link(ob_auto_camera)
ob_auto_camera.location = (1.53363, -1.84036, 1.83259)
ob_auto_camera.rotation_euler = (1.09748, -7.21219e-08, 0.694738)
scene.camera = ob_auto_camera
bpy.context.view_layer.update()
